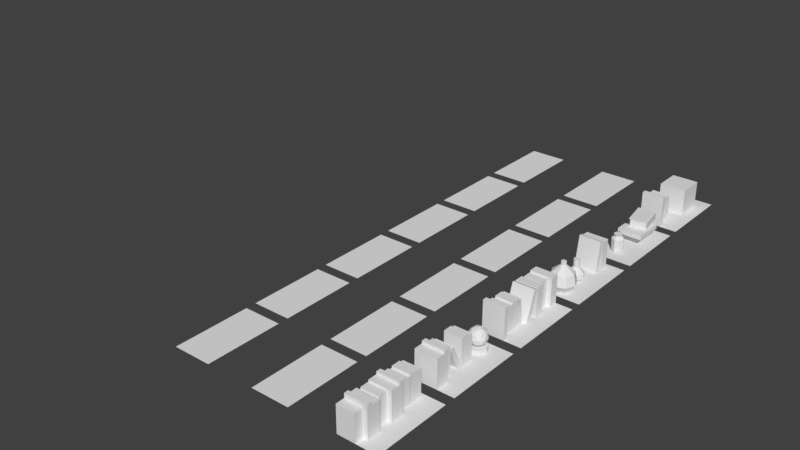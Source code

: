 # Source: BookShelfContent.blend  (saved by Blender 2.79.0; exported with 4.5.12 LTS)
import bpy
from mathutils import Matrix  # noqa: F401  (used for matrix-valued properties, if any)

bpy.ops.wm.read_factory_settings(use_empty=True)
scene = bpy.context.scene
scene.name = 'Scene'

# ---- collections
col_collection_1 = bpy.data.collections.new('Collection 1'); scene.collection.children.link(col_collection_1)

# ---- world
world_world = bpy.data.worlds.new('World'); scene.world = world_world
world_world.color = (0.05088, 0.05088, 0.05088)
world_world.use_sun_shadow = False
world_world.sun_shadow_jitter_overblur = 0.0
world_world.cycles.sampling_method = 'MANUAL'

# ---- meshes
me_box03_0_3x0_3x0_3_a = bpy.data.meshes.new('Box03_0.3x0.3x0.3_A')
me_box03_0_3x0_3x0_3_a.from_pydata([], [], [])
me_box03_0_3x0_3x0_3_a.update()
me_book01_0_1x0_2x0_3_a = bpy.data.meshes.new('Book01_0.1x0.2x0.3_A')
me_book01_0_1x0_2x0_3_a.from_pydata([], [], [])
me_book01_0_1x0_2x0_3_a.update()
me_book02_0_05x0_25x0_35_a = bpy.data.meshes.new('Book02_0.05x0.25x0.35_A')
me_book02_0_05x0_25x0_35_a.from_pydata([], [], [])
me_book02_0_05x0_25x0_35_a.update()
me_book04_0_05x0_2x0_28_a = bpy.data.meshes.new('Book04_0.05x0.2x0.28_A')
me_book04_0_05x0_2x0_28_a.from_pydata([], [], [])
me_book04_0_05x0_2x0_28_a.update()
me_book03_0_1x0_25x0_32_a = bpy.data.meshes.new('Book03_0.1x0.25x0.32_A')
me_book03_0_1x0_25x0_32_a.from_pydata([], [], [])
me_book03_0_1x0_25x0_32_a.update()
me_vase03_0_14x0_14x0_2_a = bpy.data.meshes.new('Vase03_0.14x0.14x0.2_A')
me_vase03_0_14x0_14x0_2_a.from_pydata([], [], [])
me_vase03_0_14x0_14x0_2_a.update()
me_vase01_0_3x0_3x0_32_a = bpy.data.meshes.new('Vase01_0.3x0.3x0.32_A')
me_vase01_0_3x0_3x0_32_a.from_pydata([], [], [])
me_vase01_0_3x0_3x0_32_a.update()
me_vase02_0_18x0_18x0_24_a = bpy.data.meshes.new('Vase02_0.18x0.18x0.24_A')
me_vase02_0_18x0_18x0_24_a.from_pydata([], [], [])
me_vase02_0_18x0_18x0_24_a.update()
me_crystalball_0_2x0_2x0_5_a = bpy.data.meshes.new('CrystalBall_0.2x0.2x0.5_A')
me_crystalball_0_2x0_2x0_5_a.from_pydata([], [], [])
me_crystalball_0_2x0_2x0_5_a.update()
me_plane = bpy.data.meshes.new('Plane')
me_plane.from_pydata([(0.0, 0.0, 0.0), (0.44, 0.0, 0.0), (0.0, 0.88, 0.0), (0.44, 0.88, 0.0), (0.0, 1.0, 0.0), (0.44, 1.0, 0.0), (0.0, 1.88, 0.0), (0.44, 1.88, 0.0), (0.0, 2.0, 0.0), (0.44, 2.0, 0.0), (0.0, 2.88, 0.0), (0.44, 2.88, 0.0), (0.0, 3.0, 0.0), (0.44, 3.0, 0.0), (0.0, 3.88, 0.0), (0.44, 3.88, 0.0), (0.0, 4.0, 0.0), (0.44, 4.0, 0.0), (0.0, 4.88, 0.0), (0.44, 4.88, 0.0), (0.0, 5.0, 0.0), (0.44, 5.0, 0.0), (0.0, 5.88, 0.0), (0.44, 5.88, 0.0), (1.0, 0.0, 0.0), (1.44, 0.0, 0.0), (1.0, 0.88, 0.0), (1.44, 0.88, 0.0), (1.0, 1.0, 0.0), (1.44, 1.0, 0.0), (1.0, 1.88, 0.0), (1.44, 1.88, 0.0), (1.0, 2.0, 0.0), (1.44, 2.0, 0.0), (1.0, 2.88, 0.0), (1.44, 2.88, 0.0), (1.0, 3.0, 0.0), (1.44, 3.0, 0.0), (1.0, 3.88, 0.0), (1.44, 3.88, 0.0), (1.0, 4.0, 0.0), (1.44, 4.0, 0.0), (1.0, 4.88, 0.0), (1.44, 4.88, 0.0), (1.0, 5.0, 0.0), (1.44, 5.0, 0.0), (1.0, 5.88, 0.0), (1.44, 5.88, 0.0), (2.0, 0.0, 0.0), (2.44, 0.0, 0.0), (2.0, 0.88, 0.0), (2.44, 0.88, 0.0), (2.0, 1.0, 0.0), (2.44, 1.0, 0.0), (2.0, 1.88, 0.0), (2.44, 1.88, 0.0), (2.0, 2.0, 0.0), (2.44, 2.0, 0.0), (2.0, 2.88, 0.0), (2.44, 2.88, 0.0), (2.0, 3.0, 0.0), (2.44, 3.0, 0.0), (2.0, 3.88, 0.0), (2.44, 3.88, 0.0), (2.0, 4.0, 0.0), (2.44, 4.0, 0.0), (2.0, 4.88, 0.0), (2.44, 4.88, 0.0), (2.0, 5.0, 0.0), (2.44, 5.0, 0.0), (2.0, 5.88, 0.0), (2.44, 5.88, 0.0)], [], [(0, 1, 3, 2), (4, 5, 7, 6), (8, 9, 11, 10), (12, 13, 15, 14), (16, 17, 19, 18), (20, 21, 23, 22), (24, 25, 27, 26), (28, 29, 31, 30), (32, 33, 35, 34), (36, 37, 39, 38), (40, 41, 43, 42), (44, 45, 47, 46), (48, 49, 51, 50), (52, 53, 55, 54), (56, 57, 59, 58), (60, 61, 63, 62), (64, 65, 67, 66), (68, 69, 71, 70)])
me_plane.use_remesh_preserve_volume = False
me_plane.use_remesh_preserve_attributes = False
me_plane.use_mirror_vertex_groups = False
me_plane.update()
me_bookshelfcontent01_0_88x0_44x0_4_a = bpy.data.meshes.new('BookShelfContent01_0.88x0.44x0.4_A')
me_bookshelfcontent01_0_88x0_44x0_4_a.from_pydata([(4.371e-09, 0.1, 0.0), (4.371e-09, 0.1, 0.3), (0.2, 0.1, 0.0), (0.2, 0.1, 0.3), (0.0, 0.0, 0.0), (0.0, 0.0, 0.3), (0.2, -8.742e-09, 0.0), (0.2, -8.742e-09, 0.3), (1.739e-08, 0.3978, 0.0), (1.739e-08, 0.3978, 0.3), (0.2, 0.3978, 0.0), (0.2, 0.3978, 0.3), (1.302e-08, 0.2978, 0.0), (1.302e-08, 0.2978, 0.3), (0.2, 0.2978, 0.0), (0.2, 0.2978, 0.3), (2.832e-08, 0.6478, 0.0), (2.832e-08, 0.6478, 0.3), (0.2, 0.6478, 0.0), (0.2, 0.6478, 0.3), (2.395e-08, 0.5478, 0.0), (2.395e-08, 0.5478, 0.3), (0.2, 0.5478, 0.0), (0.2, 0.5478, 0.3), (3.478e-08, 0.7957, 0.0), (3.478e-08, 0.7957, 0.3), (0.2, 0.7957, 0.0), (0.2, 0.7957, 0.3), (3.041e-08, 0.6957, 0.0), (3.041e-08, 0.6957, 0.3), (0.2, 0.6957, 0.0), (0.2, 0.6957, 0.3), (6.557e-09, 0.15, 0.0), (6.557e-09, 0.15, 0.35), (0.25, 0.15, 0.0), (0.25, 0.15, 0.35), (4.371e-09, 0.1, 0.0), (4.371e-09, 0.1, 0.35), (0.25, 0.1, 0.0), (0.25, 0.1, 0.35), (2.395e-08, 0.5478, 0.0), (2.395e-08, 0.5478, 0.35), (0.25, 0.5478, 0.0), (0.25, 0.5478, 0.35), (2.176e-08, 0.4978, 0.0), (2.176e-08, 0.4978, 0.35), (0.25, 0.4978, 0.0), (0.25, 0.4978, 0.35), (1.093e-08, 0.25, 0.0), (1.093e-08, 0.25, 0.32), (0.25, 0.25, 0.0), (0.25, 0.25, 0.32), (6.557e-09, 0.15, 0.0), (6.557e-09, 0.15, 0.32), (0.25, 0.15, 0.0), (0.25, 0.15, 0.32), (2.176e-08, 0.4978, 0.0), (2.176e-08, 0.4978, 0.32), (0.25, 0.4978, 0.0), (0.25, 0.4978, 0.32), (1.739e-08, 0.3978, 0.0), (1.739e-08, 0.3978, 0.32), (0.25, 0.3978, 0.0), (0.25, 0.3978, 0.32), (1.311e-08, 0.3, 0.0), (1.311e-08, 0.3, 0.28), (0.2, 0.3, 0.0), (0.2, 0.3, 0.28), (1.093e-08, 0.25, 0.0), (1.093e-08, 0.25, 0.28), (0.2, 0.25, 0.0), (0.2, 0.25, 0.28), (3.05e-08, 0.6978, 0.0), (3.05e-08, 0.6978, 0.28), (0.2, 0.6978, 0.0), (0.2, 0.6978, 0.28), (2.832e-08, 0.6478, 0.0), (2.832e-08, 0.6478, 0.28), (0.2, 0.6478, 0.0), (0.2, 0.6478, 0.28), (3.696e-08, 0.8457, 0.0), (3.696e-08, 0.8457, 0.28), (0.2, 0.8457, 0.0), (0.2, 0.8457, 0.28), (3.478e-08, 0.7957, 0.0), (3.478e-08, 0.7957, 0.28), (0.2, 0.7957, 0.0), (0.2, 0.7957, 0.28)], [], [(0, 1, 3, 2), (2, 3, 7, 6), (6, 7, 5, 4), (4, 5, 1, 0), (2, 6, 4, 0), (7, 3, 1, 5), (8, 9, 11, 10), (10, 11, 15, 14), (14, 15, 13, 12), (12, 13, 9, 8), (10, 14, 12, 8), (15, 11, 9, 13), (16, 17, 19, 18), (18, 19, 23, 22), (22, 23, 21, 20), (20, 21, 17, 16), (18, 22, 20, 16), (23, 19, 17, 21), (24, 25, 27, 26), (26, 27, 31, 30), (30, 31, 29, 28), (28, 29, 25, 24), (26, 30, 28, 24), (31, 27, 25, 29), (32, 33, 35, 34), (34, 35, 39, 38), (38, 39, 37, 36), (36, 37, 33, 32), (34, 38, 36, 32), (39, 35, 33, 37), (40, 41, 43, 42), (42, 43, 47, 46), (46, 47, 45, 44), (44, 45, 41, 40), (42, 46, 44, 40), (47, 43, 41, 45), (48, 49, 51, 50), (50, 51, 55, 54), (54, 55, 53, 52), (52, 53, 49, 48), (50, 54, 52, 48), (55, 51, 49, 53), (56, 57, 59, 58), (58, 59, 63, 62), (62, 63, 61, 60), (60, 61, 57, 56), (58, 62, 60, 56), (63, 59, 57, 61), (64, 65, 67, 66), (66, 67, 71, 70), (70, 71, 69, 68), (68, 69, 65, 64), (66, 70, 68, 64), (71, 67, 65, 69), (72, 73, 75, 74), (74, 75, 79, 78), (78, 79, 77, 76), (76, 77, 73, 72), (74, 78, 76, 72), (79, 75, 73, 77), (80, 81, 83, 82), (82, 83, 87, 86), (86, 87, 85, 84), (84, 85, 81, 80), (82, 86, 84, 80), (87, 83, 81, 85)])
me_bookshelfcontent01_0_88x0_44x0_4_a.use_remesh_preserve_volume = False
me_bookshelfcontent01_0_88x0_44x0_4_a.use_remesh_preserve_attributes = False
me_bookshelfcontent01_0_88x0_44x0_4_a.use_mirror_vertex_groups = False
me_bookshelfcontent01_0_88x0_44x0_4_a.update()
me_bookshelfcontent02_0_88x0_44x0_4_a = bpy.data.meshes.new('BookShelfContent02_0.88x0.44x0.4_A')
me_bookshelfcontent02_0_88x0_44x0_4_a.from_pydata([(-0.1, 0.0, 0.0), (-0.1, 0.0, 0.32), (-0.1, 0.25, 0.0), (-0.1, 0.25, 0.32), (0.0, 0.0, 0.0), (0.0, 0.0, 0.32), (0.0, 0.25, 0.0), (0.0, 0.25, 0.32), (-0.5145, 0.0, 0.0), (-0.5145, 0.0, 0.3), (-0.5145, 0.2, 0.0), (-0.5145, 0.2, 0.3), (-0.4145, 0.0, 0.0), (-0.4145, 0.0, 0.3), (-0.4145, 0.2, 0.0), (-0.4145, 0.2, 0.3), (-0.25, 0.0, 0.0), (-0.25, 0.0, 0.3), (-0.25, 0.2, 0.0), (-0.25, 0.2, 0.3), (-0.15, 0.0, 0.0), (-0.15, 0.0, 0.3), (-0.15, 0.2, 0.0), (-0.15, 0.2, 0.3), (-0.15, 0.0, 0.0), (-0.15, 0.0, 0.35), (-0.15, 0.25, 0.0), (-0.15, 0.25, 0.35), (-0.1, 0.0, 0.0), (-0.1, 0.0, 0.35), (-0.1, 0.25, 0.0), (-0.1, 0.25, 0.35), (-0.5645, 0.0, 0.0), (-0.5645, 0.0, 0.28), (-0.5645, 0.2, 0.0), (-0.5645, 0.2, 0.28), (-0.5145, 0.0, 0.0), (-0.5145, 0.0, 0.28), (-0.5145, 0.2, 0.0), (-0.5145, 0.2, 0.28), (-0.4121, 0.0, 0.02102), (-0.2944, 2.114e-08, 0.2751), (-0.4121, 0.2, 0.02102), (-0.2944, 0.2, 0.2751), (-0.3667, 0.0, 0.0), (-0.249, 2.114e-08, 0.2541), (-0.3667, 0.2, -1.37e-08), (-0.249, 0.2, 0.2541), (-0.83, 0.15, 3.725e-09), (-0.83, 0.15, 0.05), (-0.8007, 0.2207, 3.725e-09), (-0.8007, 0.2207, 0.05), (-0.73, 0.25, 3.725e-09), (-0.73, 0.25, 0.05), (-0.6593, 0.2207, 3.725e-09), (-0.6593, 0.2207, 0.05), (-0.63, 0.15, 3.725e-09), (-0.63, 0.15, 0.05), (-0.6593, 0.07929, 3.725e-09), (-0.6593, 0.07929, 0.05), (-0.73, 0.05, 3.725e-09), (-0.73, 0.05, 0.05), (-0.8007, 0.07929, 3.725e-09), (-0.8007, 0.07929, 0.05), (-0.73, 0.15, 0.05), (-0.6774, 0.2224, 0.1053), (-0.6449, 0.1224, 0.1053), (-0.73, 0.06056, 0.1053), (-0.8151, 0.1224, 0.1053), (-0.7826, 0.2224, 0.1053), (-0.6449, 0.1776, 0.1947), (-0.6774, 0.07764, 0.1947), (-0.7826, 0.07764, 0.1947), (-0.8151, 0.1776, 0.1947), (-0.73, 0.2394, 0.1947), (-0.73, 0.15, 0.25), (-0.68, 0.1338, 0.06493), (-0.6991, 0.1925, 0.06493), (-0.6491, 0.1763, 0.09743), (-0.73, 0.2351, 0.09743), (-0.7609, 0.1925, 0.06493), (-0.73, 0.09743, 0.06493), (-0.68, 0.08118, 0.09743), (-0.78, 0.1338, 0.06493), (-0.78, 0.08118, 0.09743), (-0.8109, 0.1763, 0.09743), (-0.6991, 0.2451, 0.15), (-0.7609, 0.2451, 0.15), (-0.63, 0.15, 0.15), (-0.6491, 0.2088, 0.15), (-0.6991, 0.05489, 0.15), (-0.6491, 0.09122, 0.15), (-0.8109, 0.09122, 0.15), (-0.7609, 0.05489, 0.15), (-0.8109, 0.2088, 0.15), (-0.83, 0.15, 0.15), (-0.68, 0.2188, 0.2026), (-0.6491, 0.1237, 0.2026), (-0.73, 0.06494, 0.2026), (-0.8109, 0.1237, 0.2026), (-0.78, 0.2188, 0.2026), (-0.68, 0.1662, 0.2351), (-0.73, 0.2026, 0.2351), (-0.6991, 0.1075, 0.2351), (-0.7609, 0.1075, 0.2351), (-0.78, 0.1662, 0.2351)], [], [(0, 1, 3, 2), (2, 3, 7, 6), (6, 7, 5, 4), (4, 5, 1, 0), (2, 6, 4, 0), (7, 3, 1, 5), (8, 9, 11, 10), (10, 11, 15, 14), (14, 15, 13, 12), (12, 13, 9, 8), (10, 14, 12, 8), (15, 11, 9, 13), (16, 17, 19, 18), (18, 19, 23, 22), (22, 23, 21, 20), (20, 21, 17, 16), (18, 22, 20, 16), (23, 19, 17, 21), (24, 25, 27, 26), (26, 27, 31, 30), (30, 31, 29, 28), (28, 29, 25, 24), (26, 30, 28, 24), (31, 27, 25, 29), (32, 33, 35, 34), (34, 35, 39, 38), (38, 39, 37, 36), (36, 37, 33, 32), (34, 38, 36, 32), (39, 35, 33, 37), (40, 41, 43, 42), (42, 43, 47, 46), (46, 47, 45, 44), (44, 45, 41, 40), (42, 46, 44, 40), (47, 43, 41, 45), (48, 49, 51, 50), (50, 51, 53, 52), (52, 53, 55, 54), (54, 55, 57, 56), (56, 57, 59, 58), (58, 59, 61, 60), (51, 49, 63, 61, 59, 57, 55, 53), (60, 61, 63, 62), (62, 63, 49, 48), (48, 50, 52, 54, 56, 58, 60, 62), (64, 77, 76), (65, 77, 79), (64, 76, 81), (64, 81, 83), (64, 83, 80), (65, 79, 86), (66, 78, 88), (67, 82, 90), (68, 84, 92), (69, 85, 94), (65, 86, 89), (66, 88, 91), (67, 90, 93), (68, 92, 95), (69, 94, 87), (70, 96, 101), (71, 97, 103), (72, 98, 104), (73, 99, 105), (74, 100, 102), (102, 105, 75), (102, 100, 105), (100, 73, 105), (105, 104, 75), (105, 99, 104), (99, 72, 104), (104, 103, 75), (104, 98, 103), (98, 71, 103), (103, 101, 75), (103, 97, 101), (97, 70, 101), (101, 102, 75), (101, 96, 102), (96, 74, 102), (87, 100, 74), (87, 94, 100), (94, 73, 100), (95, 99, 73), (95, 92, 99), (92, 72, 99), (93, 98, 72), (93, 90, 98), (90, 71, 98), (91, 97, 71), (91, 88, 97), (88, 70, 97), (89, 96, 70), (89, 86, 96), (86, 74, 96), (94, 95, 73), (94, 85, 95), (85, 68, 95), (92, 93, 72), (92, 84, 93), (84, 67, 93), (90, 91, 71), (90, 82, 91), (82, 66, 91), (88, 89, 70), (88, 78, 89), (78, 65, 89), (86, 87, 74), (86, 79, 87), (79, 69, 87), (80, 85, 69), (80, 83, 85), (83, 68, 85), (83, 84, 68), (83, 81, 84), (81, 67, 84), (81, 82, 67), (81, 76, 82), (76, 66, 82), (79, 80, 69), (79, 77, 80), (77, 64, 80), (76, 78, 66), (76, 77, 78), (77, 65, 78)])
me_bookshelfcontent02_0_88x0_44x0_4_a.use_remesh_preserve_volume = False
me_bookshelfcontent02_0_88x0_44x0_4_a.use_remesh_preserve_attributes = False
me_bookshelfcontent02_0_88x0_44x0_4_a.use_mirror_vertex_groups = False
me_bookshelfcontent02_0_88x0_44x0_4_a.update()
me_bookshelfcontent03_0_88x0_44x0_4_a = bpy.data.meshes.new('BookShelfContent03_0.88x0.44x0.4_A')
me_bookshelfcontent03_0_88x0_44x0_4_a.from_pydata([(-0.1, 0.0, 0.0), (-0.1, 0.0, 0.32), (-0.1, 0.25, 0.0), (-0.1, 0.25, 0.32), (0.0, 0.0, 0.0), (0.0, 0.0, 0.32), (0.0, 0.25, 0.0), (0.0, 0.25, 0.32), (0.4822, 1.176e-07, 0.0), (0.4822, 1.176e-07, 0.3), (0.4822, 0.2, 0.0), (0.4822, 0.2, 0.3), (0.5822, 1.192e-07, 0.0), (0.5822, 1.192e-07, 0.3), (0.5822, 0.2, 0.0), (0.5822, 0.2, 0.3), (0.63, 1.176e-07, 0.0), (0.63, 1.176e-07, 0.3), (0.63, 0.2, 0.0), (0.63, 0.2, 0.3), (0.73, 1.192e-07, 0.0), (0.73, 1.192e-07, 0.3), (0.73, 0.2, 0.0), (0.73, 0.2, 0.3), (-1.192e-07, -1.589e-09, 0.0), (-1.192e-07, -1.589e-09, 0.3), (-1.043e-07, 0.2, 0.0), (-1.043e-07, 0.2, 0.3), (0.1, 0.0, 0.0), (0.1, 0.0, 0.3), (0.1, 0.2, 0.0), (0.1, 0.2, 0.3), (0.73, 1.184e-07, 0.0), (0.73, 1.184e-07, 0.35), (0.73, 0.25, 0.0), (0.73, 0.25, 0.35), (0.78, 1.192e-07, 0.0), (0.78, 1.192e-07, 0.35), (0.78, 0.25, 0.0), (0.78, 0.25, 0.35), (0.3644, -7.515e-10, -0.01626), (0.2505, -2.217e-08, 0.3147), (0.3644, 0.25, -0.01626), (0.2505, 0.25, 0.3147), (0.4116, 0.0, 0.0), (0.2978, -2.142e-08, 0.331), (0.4116, 0.25, 1.325e-08), (0.2978, 0.25, 0.331), (0.1478, -1.589e-09, 0.0), (0.1478, -1.589e-09, 0.32), (0.1478, 0.25, 0.0), (0.1478, 0.25, 0.32), (0.2478, 0.0, 0.0), (0.2478, 0.0, 0.32), (0.2478, 0.25, 0.0), (0.2478, 0.25, 0.32), (0.4088, 1.184e-07, 0.005973), (0.4423, 1.244e-07, 0.284), (0.4088, 0.2, 0.005973), (0.4423, 0.2, 0.284), (0.4585, 1.192e-07, 0.0), (0.4919, 1.252e-07, 0.278), (0.4585, 0.2, -3.892e-09), (0.4919, 0.2, 0.278), (0.58, 1.184e-07, 0.0), (0.58, 1.184e-07, 0.28), (0.58, 0.2, 0.0), (0.58, 0.2, 0.28), (0.63, 1.192e-07, 0.0), (0.63, 1.192e-07, 0.28), (0.63, 0.2, 0.0), (0.63, 0.2, 0.28), (0.09783, -7.947e-10, 0.0), (0.09783, -7.947e-10, 0.28), (0.09783, 0.2, 0.0), (0.09783, 0.2, 0.28), (0.1478, 0.0, 0.0), (0.1478, 0.0, 0.28), (0.1478, 0.2, 0.0), (0.1478, 0.2, 0.28)], [], [(0, 1, 3, 2), (2, 3, 7, 6), (6, 7, 5, 4), (4, 5, 1, 0), (2, 6, 4, 0), (7, 3, 1, 5), (8, 9, 11, 10), (10, 11, 15, 14), (14, 15, 13, 12), (12, 13, 9, 8), (10, 14, 12, 8), (15, 11, 9, 13), (16, 17, 19, 18), (18, 19, 23, 22), (22, 23, 21, 20), (20, 21, 17, 16), (18, 22, 20, 16), (23, 19, 17, 21), (24, 25, 27, 26), (26, 27, 31, 30), (30, 31, 29, 28), (28, 29, 25, 24), (26, 30, 28, 24), (31, 27, 25, 29), (32, 33, 35, 34), (34, 35, 39, 38), (38, 39, 37, 36), (36, 37, 33, 32), (34, 38, 36, 32), (39, 35, 33, 37), (40, 41, 43, 42), (42, 43, 47, 46), (46, 47, 45, 44), (44, 45, 41, 40), (42, 46, 44, 40), (47, 43, 41, 45), (48, 49, 51, 50), (50, 51, 55, 54), (54, 55, 53, 52), (52, 53, 49, 48), (50, 54, 52, 48), (55, 51, 49, 53), (56, 57, 59, 58), (58, 59, 63, 62), (62, 63, 61, 60), (60, 61, 57, 56), (58, 62, 60, 56), (63, 59, 57, 61), (64, 65, 67, 66), (66, 67, 71, 70), (70, 71, 69, 68), (68, 69, 65, 64), (66, 70, 68, 64), (71, 67, 65, 69), (72, 73, 75, 74), (74, 75, 79, 78), (78, 79, 77, 76), (76, 77, 73, 72), (74, 78, 76, 72), (79, 75, 73, 77)])
me_bookshelfcontent03_0_88x0_44x0_4_a.use_remesh_preserve_volume = False
me_bookshelfcontent03_0_88x0_44x0_4_a.use_remesh_preserve_attributes = False
me_bookshelfcontent03_0_88x0_44x0_4_a.use_mirror_vertex_groups = False
me_bookshelfcontent03_0_88x0_44x0_4_a.update()
me_bookshelfcontent04_0_88x0_44x0_4_a = bpy.data.meshes.new('BookShelfContent04_0.88x0.44x0.4_A')
me_bookshelfcontent04_0_88x0_44x0_4_a.from_pydata([(-0.1, 0.0, 0.0), (-0.1, 0.0, 0.32), (-0.1, 0.25, 0.0), (-0.1, 0.25, 0.32), (0.0, 0.0, 0.0), (0.0, 0.0, 0.32), (0.0, 0.25, 0.0), (0.0, 0.25, 0.32), (0.05494, 1.184e-07, -0.007848), (-4.47e-08, 1.079e-07, 0.3378), (0.05494, 0.25, -0.007848), (-2.98e-08, 0.25, 0.3378), (0.1043, 1.192e-07, 0.0), (0.04938, 1.087e-07, 0.3457), (0.1043, 0.25, 6.797e-09), (0.04938, 0.25, 0.3457), (0.49, 0.15, 0.0), (0.55, 0.15, 0.32), (0.5164, 0.2136, 0.0), (0.5588, 0.1712, 0.32), (0.58, 0.24, 0.0), (0.58, 0.18, 0.32), (0.6436, 0.2136, 0.0), (0.6012, 0.1712, 0.32), (0.67, 0.15, 0.0), (0.61, 0.15, 0.32), (0.6436, 0.08636, 0.0), (0.6012, 0.1288, 0.32), (0.58, 0.06, 0.0), (0.58, 0.12, 0.32), (0.5164, 0.08636, 0.0), (0.5588, 0.1288, 0.32), (0.43, 0.15, 0.0875), (0.454, 0.15, 0.2), (0.55, 0.15, 0.28), (0.5588, 0.1712, 0.28), (0.4909, 0.2391, 0.2), (0.4739, 0.2561, 0.0875), (0.58, 0.18, 0.28), (0.58, 0.276, 0.2), (0.58, 0.3, 0.0875), (0.6012, 0.1712, 0.28), (0.6691, 0.2391, 0.2), (0.6861, 0.2561, 0.0875), (0.61, 0.15, 0.28), (0.706, 0.15, 0.2), (0.73, 0.15, 0.0875), (0.6012, 0.1288, 0.28), (0.6691, 0.0609, 0.2), (0.6861, 0.04393, 0.0875), (0.58, 0.12, 0.28), (0.58, 0.024, 0.2), (0.58, 3.278e-07, 0.0875), (0.5588, 0.1288, 0.28), (0.4909, 0.0609, 0.2), (0.4739, 0.04393, 0.0875), (0.27, 0.15, 0.0), (0.2876, 0.1924, 0.0), (0.33, 0.21, 0.0), (0.3724, 0.1924, 0.0), (0.39, 0.15, 0.0), (0.3724, 0.1076, 0.0), (0.33, 0.09, 0.0), (0.2876, 0.1076, 0.0), (0.24, 0.15, 0.04), (0.2664, 0.2136, 0.04), (0.33, 0.24, 0.04), (0.3936, 0.2136, 0.04), (0.42, 0.15, 0.04), (0.3936, 0.08636, 0.04), (0.33, 0.06, 0.04), (0.2664, 0.08636, 0.04), (0.24, 0.15, 0.09), (0.2664, 0.2136, 0.09), (0.33, 0.24, 0.09), (0.3936, 0.2136, 0.09), (0.42, 0.15, 0.09), (0.3936, 0.08636, 0.09), (0.33, 0.06, 0.09), (0.2664, 0.08636, 0.09), (0.276, 0.15, 0.13), (0.2918, 0.1882, 0.13), (0.33, 0.204, 0.13), (0.3682, 0.1882, 0.13), (0.384, 0.15, 0.13), (0.3682, 0.1118, 0.13), (0.33, 0.096, 0.13), (0.2918, 0.1118, 0.13), (0.2976, 0.15, 0.1531), (0.3071, 0.1729, 0.1531), (0.33, 0.1824, 0.1531), (0.3529, 0.1729, 0.1531), (0.3624, 0.15, 0.1531), (0.3529, 0.1271, 0.1531), (0.33, 0.1176, 0.1531), (0.3071, 0.1271, 0.1531), (0.2976, 0.15, 0.24), (0.3071, 0.1729, 0.24), (0.33, 0.1824, 0.24), (0.3529, 0.1729, 0.24), (0.3624, 0.15, 0.24), (0.3529, 0.1271, 0.24), (0.33, 0.1176, 0.24), (0.3071, 0.1271, 0.24)], [], [(0, 1, 3, 2), (2, 3, 7, 6), (6, 7, 5, 4), (4, 5, 1, 0), (2, 6, 4, 0), (7, 3, 1, 5), (8, 9, 11, 10), (10, 11, 15, 14), (14, 15, 13, 12), (12, 13, 9, 8), (10, 14, 12, 8), (15, 11, 9, 13), (34, 17, 19, 35), (35, 19, 21, 38), (38, 21, 23, 41), (41, 23, 25, 44), (44, 25, 27, 47), (47, 27, 29, 50), (19, 17, 31, 29, 27, 25, 23, 21), (50, 29, 31, 53), (53, 31, 17, 34), (16, 18, 20, 22, 24, 26, 28, 30), (30, 55, 32, 16), (55, 54, 33, 32), (54, 53, 34, 33), (28, 52, 55, 30), (52, 51, 54, 55), (51, 50, 53, 54), (26, 49, 52, 28), (49, 48, 51, 52), (48, 47, 50, 51), (24, 46, 49, 26), (46, 45, 48, 49), (45, 44, 47, 48), (22, 43, 46, 24), (43, 42, 45, 46), (42, 41, 44, 45), (20, 40, 43, 22), (40, 39, 42, 43), (39, 38, 41, 42), (18, 37, 40, 20), (37, 36, 39, 40), (36, 35, 38, 39), (16, 32, 37, 18), (32, 33, 36, 37), (33, 34, 35, 36), (56, 57, 58, 59, 60, 61, 62, 63), (69, 68, 76, 77), (57, 65, 66, 58), (62, 70, 71, 63), (60, 68, 69, 61), (58, 66, 67, 59), (56, 64, 65, 57), (63, 71, 64, 56), (61, 69, 70, 62), (59, 67, 68, 60), (79, 78, 86, 87), (67, 66, 74, 75), (65, 64, 72, 73), (64, 71, 79, 72), (70, 69, 77, 78), (68, 67, 75, 76), (66, 65, 73, 74), (71, 70, 78, 79), (86, 85, 93, 94), (77, 76, 84, 85), (75, 74, 82, 83), (73, 72, 80, 81), (72, 79, 87, 80), (78, 77, 85, 86), (76, 75, 83, 84), (74, 73, 81, 82), (89, 88, 96, 97), (84, 83, 91, 92), (82, 81, 89, 90), (87, 86, 94, 95), (85, 84, 92, 93), (83, 82, 90, 91), (81, 80, 88, 89), (80, 87, 95, 88), (96, 103, 102, 101, 100, 99, 98, 97), (88, 95, 103, 96), (94, 93, 101, 102), (92, 91, 99, 100), (90, 89, 97, 98), (95, 94, 102, 103), (93, 92, 100, 101), (91, 90, 98, 99)])
me_bookshelfcontent04_0_88x0_44x0_4_a.use_remesh_preserve_volume = False
me_bookshelfcontent04_0_88x0_44x0_4_a.use_remesh_preserve_attributes = False
me_bookshelfcontent04_0_88x0_44x0_4_a.use_mirror_vertex_groups = False
me_bookshelfcontent04_0_88x0_44x0_4_a.update()
me_bookshelfcontent05_0_88x0_44x0_4_a = bpy.data.meshes.new('BookShelfContent05_0.88x0.44x0.4_A')
me_bookshelfcontent05_0_88x0_44x0_4_a.from_pydata([(0.1605, 0.2601, 0.0), (0.1945, 0.2461, 0.0), (0.2085, 0.2121, 0.0), (0.1945, 0.1782, 0.0), (0.1605, 0.1641, 0.0), (0.1266, 0.1782, 0.0), (0.1125, 0.2121, 0.0), (0.1266, 0.2461, 0.0), (0.1605, 0.2821, 0.15), (0.21, 0.2616, 0.15), (0.2305, 0.2121, 0.15), (0.21, 0.1626, 0.15), (0.1605, 0.1421, 0.15), (0.111, 0.1626, 0.15), (0.09053, 0.2121, 0.15), (0.111, 0.2616, 0.15), (0.1605, 0.2517, 0.175), (0.1885, 0.2401, 0.175), (0.2001, 0.2121, 0.175), (0.1885, 0.1841, 0.175), (0.1605, 0.1725, 0.175), (0.1325, 0.1841, 0.175), (0.1209, 0.2121, 0.175), (0.1325, 0.2401, 0.175), (0.1605, 0.2517, 0.185), (0.1885, 0.2401, 0.185), (0.2001, 0.2121, 0.185), (0.1885, 0.1841, 0.185), (0.1605, 0.1725, 0.185), (0.1325, 0.1841, 0.185), (0.1209, 0.2121, 0.185), (0.1325, 0.2401, 0.185), (0.1605, 0.2596, 0.2), (0.1941, 0.2457, 0.2), (0.208, 0.2121, 0.2), (0.1941, 0.1785, 0.2), (0.1605, 0.1646, 0.2), (0.1269, 0.1785, 0.2), (0.113, 0.2121, 0.2), (0.1269, 0.2457, 0.2), (0.221, 0.2121, 0.01), (0.2033, 0.2549, 0.01), (0.1178, 0.2549, 0.01), (0.1001, 0.2121, 0.01), (0.1178, 0.1694, 0.01), (0.1605, 0.1517, 0.01), (0.2033, 0.1694, 0.01), (0.1605, 0.2726, 0.01), (0.05973, 0.8137, 0.25), (0.1217, 0.52, 0.24), (0.2468, 0.8467, 0.24), (0.2989, 0.5513, 0.24), (0.05973, 0.8137, 0.15), (0.1217, 0.52, 0.16), (0.2468, 0.8467, 0.16), (0.2989, 0.5513, 0.16), (0.1118, 0.5183, 0.25), (0.1118, 0.5183, 0.15), (0.1118, 0.5183, 0.16), (0.1118, 0.5183, 0.24), (0.1199, 0.5299, 0.24), (0.2972, 0.5611, 0.24), (0.2972, 0.5611, 0.16), (0.1199, 0.5299, 0.16), (0.1101, 0.5282, 0.16), (0.1101, 0.5282, 0.24), (0.06957, 0.8155, 0.24), (0.06957, 0.8155, 0.16), (0.05973, 0.8137, 0.24), (0.05973, 0.8137, 0.16), (0.07131, 0.8056, 0.24), (0.07131, 0.8056, 0.16), (0.2486, 0.8369, 0.24), (0.2486, 0.8369, 0.16), (0.06146, 0.8039, 0.24), (0.06146, 0.8039, 0.16), (0.3088, 0.553, 0.24), (0.2989, 0.5513, 0.25), (0.3018, 0.5518, 0.2429), (0.2989, 0.5513, 0.15), (0.3088, 0.553, 0.16), (0.3018, 0.5518, 0.1571), (0.2468, 0.8467, 0.25), (0.2567, 0.8485, 0.24), (0.2497, 0.8473, 0.2429), (0.2567, 0.8485, 0.16), (0.2468, 0.8467, 0.15), (0.2497, 0.8473, 0.1571), (0.07755, 0.7513, 0.15), (0.07755, 0.4013, 0.15), (0.3276, 0.7513, 0.15), (0.3276, 0.4013, 0.15), (0.07755, 0.7513, 0.1), (0.07755, 0.4013, 0.1), (0.3276, 0.7513, 0.1), (0.3276, 0.4013, 0.1), (-1.49e-08, 0.8232, 0.1), (-2.98e-08, 0.5032, 0.1), (0.25, 0.8232, 0.1), (0.25, 0.5032, 0.1), (0.0, 0.8232, 0.0), (-1.49e-08, 0.5032, -2.723e-15), (0.25, 0.8232, 4.868e-08), (0.25, 0.5032, 4.868e-08)], [], [(0, 1, 2, 3, 4, 5, 6, 7), (13, 12, 20, 21), (41, 9, 10, 40), (43, 14, 15, 42), (45, 12, 13, 44), (40, 10, 11, 46), (47, 8, 9, 41), (42, 15, 8, 47), (44, 13, 14, 43), (46, 11, 12, 45), (23, 22, 30, 31), (11, 10, 18, 19), (9, 8, 16, 17), (8, 15, 23, 16), (14, 13, 21, 22), (12, 11, 19, 20), (10, 9, 17, 18), (15, 14, 22, 23), (30, 29, 37, 38), (21, 20, 28, 29), (19, 18, 26, 27), (17, 16, 24, 25), (16, 23, 31, 24), (22, 21, 29, 30), (20, 19, 27, 28), (18, 17, 25, 26), (32, 39, 38, 37, 36, 35, 34, 33), (28, 27, 35, 36), (26, 25, 33, 34), (31, 30, 38, 39), (29, 28, 36, 37), (27, 26, 34, 35), (25, 24, 32, 33), (24, 31, 39, 32), (3, 46, 45, 4), (5, 44, 43, 6), (7, 42, 47, 0), (0, 47, 41, 1), (2, 40, 46, 3), (4, 45, 44, 5), (6, 43, 42, 7), (1, 41, 40, 2), (83, 76, 80, 85), (51, 55, 81, 80, 76, 78), (55, 53, 57, 79, 81), (68, 66, 70, 74), (49, 59, 65, 60), (48, 56, 77, 82), (86, 79, 57, 52), (50, 66, 48, 82, 84), (55, 51, 61, 62), (59, 49, 56), (57, 53, 58), (62, 61, 60, 63), (48, 68, 74, 65, 59, 56), (53, 55, 62, 63), (58, 53, 63, 64), (51, 49, 60, 61), (54, 50, 84, 83, 85, 87), (67, 54, 87, 86, 52), (50, 54, 73, 72), (48, 66, 68), (69, 67, 52), (72, 73, 71, 70), (65, 74, 70, 60), (54, 67, 71, 73), (67, 69, 75, 71), (66, 50, 72, 70), (60, 70, 71, 63), (75, 64, 63, 71), (52, 57, 58, 64, 75, 69), (76, 77, 78), (79, 80, 81), (82, 83, 84), (85, 86, 87), (76, 83, 82, 77), (79, 86, 85, 80), (49, 51, 78, 77, 56), (88, 89, 91, 90), (90, 91, 95, 94), (94, 95, 93, 92), (92, 93, 89, 88), (90, 94, 92, 88), (95, 91, 89, 93), (96, 97, 99, 98), (98, 99, 103, 102), (102, 103, 101, 100), (100, 101, 97, 96), (98, 102, 100, 96), (103, 99, 97, 101)])
me_bookshelfcontent05_0_88x0_44x0_4_a.use_remesh_preserve_volume = False
me_bookshelfcontent05_0_88x0_44x0_4_a.use_remesh_preserve_attributes = False
me_bookshelfcontent05_0_88x0_44x0_4_a.use_mirror_vertex_groups = False
me_bookshelfcontent05_0_88x0_44x0_4_a.update()
me_bookshelfcontent06_0_88x0_44x0_4_a = bpy.data.meshes.new('BookShelfContent06_0.88x0.44x0.4_A')
me_bookshelfcontent06_0_88x0_44x0_4_a.from_pydata([(-4.768e-07, 1.425, 0.0), (-4.768e-07, 1.425, 1.0), (-4.768e-07, 2.425, 0.0), (-4.768e-07, 2.425, 1.0), (1.0, 1.425, 0.0), (1.0, 1.425, 1.0), (1.0, 2.425, 0.0), (1.0, 2.425, 1.0), (5.96e-08, 0.5, 0.0), (0.03333, 0.4667, 1.0), (0.6333, 0.4667, 0.0), (0.6333, 0.4667, 1.0), (0.0, 0.1667, 0.0), (0.03333, 0.2, 1.0), (0.6333, 0.2, 0.0), (0.6333, 0.2, 1.0), (5.96e-08, 0.5, 1.0), (0.0, 0.1667, 1.0), (0.0, 0.2, 1.0), (5.96e-08, 0.4667, 1.0), (0.03333, 0.4667, 0.9667), (0.6333, 0.4667, 0.9667), (0.6333, 0.2, 0.9667), (0.03333, 0.2, 0.9667), (0.0, 0.2, 0.9667), (5.96e-08, 0.4667, 0.9667), (0.03333, 0.4667, 0.0), (0.03333, 0.2, 0.0), (5.96e-08, 0.4667, 0.0), (0.0, 0.2, 0.0), (0.03333, 0.4667, 0.03333), (0.03333, 0.2, 0.03333), (0.6333, 0.4667, 0.03333), (0.6333, 0.2, 0.03333), (5.96e-08, 0.4667, 0.03333), (0.0, 0.2, 0.03333), (0.6667, 0.4667, 1.0), (0.6333, 0.5, 1.0), (0.6431, 0.4764, 1.0), (0.6333, 0.1667, 1.0), (0.6667, 0.2, 1.0), (0.6431, 0.1902, 1.0), (0.6333, 0.5, 0.0), (0.6667, 0.4667, 0.0), (0.6431, 0.4764, 0.0), (0.6667, 0.2, 0.0), (0.6333, 0.1667, 0.0), (0.6431, 0.1902, 0.0), (0.0, 0.1667, 0.0), (0.0, 0.1667, 1.167), (0.8333, 0.1667, 0.0), (0.8333, 0.1667, 1.167), (0.0, 0.0, 0.0), (0.0, 0.0, 1.167), (0.8333, -2.384e-07, 0.0), (0.8333, -2.384e-07, 1.167), (0.0, 0.6667, 0.0), (0.0, 0.6667, 0.9333), (0.6667, 0.6667, 0.0), (0.6667, 0.6667, 0.9333), (0.0, 0.5, 0.0), (0.0, 0.5, 0.9333), (0.6667, 0.5, 0.0), (0.6667, 0.5, 0.9333), (0.0, 0.9436, 0.01991), (0.0, 0.8321, 0.9466), (0.6667, 0.9436, 0.01991), (0.6667, 0.8321, 0.9466), (0.0, 0.7782, 0.0), (0.0, 0.6667, 0.9266), (0.6667, 0.7782, -1.297e-08), (0.6667, 0.6667, 0.9266)], [], [(0, 1, 3, 2), (2, 3, 7, 6), (6, 7, 5, 4), (4, 5, 1, 0), (2, 6, 4, 0), (7, 3, 1, 5), (43, 36, 40, 45), (11, 15, 41, 40, 36, 38), (15, 13, 17, 39, 41), (28, 26, 30, 34), (9, 19, 25, 20), (8, 16, 37, 42), (46, 39, 17, 12), (10, 26, 8, 42, 44), (15, 11, 21, 22), (19, 9, 16), (17, 13, 18), (22, 21, 20, 23), (8, 28, 34, 25, 19, 16), (13, 15, 22, 23), (18, 13, 23, 24), (11, 9, 20, 21), (14, 10, 44, 43, 45, 47), (27, 14, 47, 46, 12), (10, 14, 33, 32), (8, 26, 28), (29, 27, 12), (32, 33, 31, 30), (25, 34, 30, 20), (14, 27, 31, 33), (27, 29, 35, 31), (26, 10, 32, 30), (20, 30, 31, 23), (35, 24, 23, 31), (12, 17, 18, 24, 35, 29), (36, 37, 38), (39, 40, 41), (42, 43, 44), (45, 46, 47), (36, 43, 42, 37), (39, 46, 45, 40), (9, 11, 38, 37, 16), (48, 49, 51, 50), (50, 51, 55, 54), (54, 55, 53, 52), (52, 53, 49, 48), (50, 54, 52, 48), (55, 51, 49, 53), (56, 57, 59, 58), (58, 59, 63, 62), (62, 63, 61, 60), (60, 61, 57, 56), (58, 62, 60, 56), (63, 59, 57, 61), (64, 65, 67, 66), (66, 67, 71, 70), (70, 71, 69, 68), (68, 69, 65, 64), (66, 70, 68, 64), (71, 67, 65, 69)])
me_bookshelfcontent06_0_88x0_44x0_4_a.use_remesh_preserve_volume = False
me_bookshelfcontent06_0_88x0_44x0_4_a.use_remesh_preserve_attributes = False
me_bookshelfcontent06_0_88x0_44x0_4_a.use_mirror_vertex_groups = False
me_bookshelfcontent06_0_88x0_44x0_4_a.update()

# ---- objects
ob_bookshelfcontent06empty = bpy.data.objects.new('BookShelfContent06Empty', None)
ob_box03_0_3x0_3x0_3_proxy_001 = bpy.data.objects.new('Box03_0.3x0.3x0.3_proxy.001', me_box03_0_3x0_3x0_3_a)
ob_book01_0_1x0_2x0_3_proxy_011 = bpy.data.objects.new('Book01_0.1x0.2x0.3_proxy.011', me_book01_0_1x0_2x0_3_a)
ob_book02_0_05x0_25x0_35_proxy_008 = bpy.data.objects.new('Book02_0.05x0.25x0.35_proxy.008', me_book02_0_05x0_25x0_35_a)
ob_book04_0_05x0_2x0_28_proxy_011 = bpy.data.objects.new('Book04_0.05x0.2x0.28_proxy.011', me_book04_0_05x0_2x0_28_a)
ob_book04_0_05x0_2x0_28_proxy_010 = bpy.data.objects.new('Book04_0.05x0.2x0.28_proxy.010', me_book04_0_05x0_2x0_28_a)
ob_bookshelfcontent05empty = bpy.data.objects.new('BookShelfContent05Empty', None)
ob_book03_0_1x0_25x0_32_proxy_007 = bpy.data.objects.new('Book03_0.1x0.25x0.32_proxy.007', me_book03_0_1x0_25x0_32_a)
ob_book02_0_05x0_25x0_35_proxy_007 = bpy.data.objects.new('Book02_0.05x0.25x0.35_proxy.007', me_book02_0_05x0_25x0_35_a)
ob_book01_0_1x0_2x0_3_proxy_010 = bpy.data.objects.new('Book01_0.1x0.2x0.3_proxy.010', me_book01_0_1x0_2x0_3_a)
ob_vase03_0_14x0_14x0_2_proxy_001 = bpy.data.objects.new('Vase03_0.14x0.14x0.2_proxy.001', me_vase03_0_14x0_14x0_2_a)
ob_bookshelfcontent04empty = bpy.data.objects.new('BookShelfContent04Empty', None)
ob_vase01_0_3x0_3x0_32_proxy_001 = bpy.data.objects.new('Vase01_0.3x0.3x0.32_proxy.001', me_vase01_0_3x0_3x0_32_a)
ob_vase02_0_18x0_18x0_24_proxy_001 = bpy.data.objects.new('Vase02_0.18x0.18x0.24_proxy.001', me_vase02_0_18x0_18x0_24_a)
ob_book02_0_05x0_25x0_35_proxy_006 = bpy.data.objects.new('Book02_0.05x0.25x0.35_proxy.006', me_book02_0_05x0_25x0_35_a)
ob_book03_0_1x0_25x0_32_proxy_006 = bpy.data.objects.new('Book03_0.1x0.25x0.32_proxy.006', me_book03_0_1x0_25x0_32_a)
ob_book04_0_05x0_2x0_28_proxy_009 = bpy.data.objects.new('Book04_0.05x0.2x0.28_proxy.009', me_book04_0_05x0_2x0_28_a)
ob_bookshelfcontent03empty = bpy.data.objects.new('BookShelfContent03Empty', None)
ob_book01_0_1x0_2x0_3_proxy_008 = bpy.data.objects.new('Book01_0.1x0.2x0.3_proxy.008', me_book01_0_1x0_2x0_3_a)
ob_book01_0_1x0_2x0_3_proxy_007 = bpy.data.objects.new('Book01_0.1x0.2x0.3_proxy.007', me_book01_0_1x0_2x0_3_a)
ob_book02_0_05x0_25x0_35_proxy_004 = bpy.data.objects.new('Book02_0.05x0.25x0.35_proxy.004', me_book02_0_05x0_25x0_35_a)
ob_book04_0_05x0_2x0_28_proxy_007 = bpy.data.objects.new('Book04_0.05x0.2x0.28_proxy.007', me_book04_0_05x0_2x0_28_a)
ob_book04_0_05x0_2x0_28_proxy_006 = bpy.data.objects.new('Book04_0.05x0.2x0.28_proxy.006', me_book04_0_05x0_2x0_28_a)
ob_book01_0_1x0_2x0_3_proxy_009 = bpy.data.objects.new('Book01_0.1x0.2x0.3_proxy.009', me_book01_0_1x0_2x0_3_a)
ob_book02_0_05x0_25x0_35_proxy_005 = bpy.data.objects.new('Book02_0.05x0.25x0.35_proxy.005', me_book02_0_05x0_25x0_35_a)
ob_book03_0_1x0_25x0_32_proxy_005 = bpy.data.objects.new('Book03_0.1x0.25x0.32_proxy.005', me_book03_0_1x0_25x0_32_a)
ob_book03_0_1x0_25x0_32_proxy_004 = bpy.data.objects.new('Book03_0.1x0.25x0.32_proxy.004', me_book03_0_1x0_25x0_32_a)
ob_book04_0_05x0_2x0_28_proxy_008 = bpy.data.objects.new('Book04_0.05x0.2x0.28_proxy.008', me_book04_0_05x0_2x0_28_a)
ob_bookshelfcontent02empty = bpy.data.objects.new('BookShelfContent02Empty', None)
ob_book01_0_1x0_2x0_3_proxy_006 = bpy.data.objects.new('Book01_0.1x0.2x0.3_proxy.006', me_book01_0_1x0_2x0_3_a)
ob_book01_0_1x0_2x0_3_proxy_005 = bpy.data.objects.new('Book01_0.1x0.2x0.3_proxy.005', me_book01_0_1x0_2x0_3_a)
ob_book02_0_05x0_25x0_35_proxy_003 = bpy.data.objects.new('Book02_0.05x0.25x0.35_proxy.003', me_book02_0_05x0_25x0_35_a)
ob_book03_0_1x0_25x0_32_proxy_003 = bpy.data.objects.new('Book03_0.1x0.25x0.32_proxy.003', me_book03_0_1x0_25x0_32_a)
ob_book04_0_05x0_2x0_28_proxy_005 = bpy.data.objects.new('Book04_0.05x0.2x0.28_proxy.005', me_book04_0_05x0_2x0_28_a)
ob_book04_0_05x0_2x0_28_proxy_004 = bpy.data.objects.new('Book04_0.05x0.2x0.28_proxy.004', me_book04_0_05x0_2x0_28_a)
ob_crystalball_0_2x0_2x0_5_proxy_001 = bpy.data.objects.new('CrystalBall_0.2x0.2x0.5_proxy.001', me_crystalball_0_2x0_2x0_5_a)
ob_guide = bpy.data.objects.new('Guide', me_plane)
ob_proxies = bpy.data.objects.new('Proxies', None)
ob_box03_0_3x0_3x0_3_proxy = bpy.data.objects.new('Box03_0.3x0.3x0.3_proxy', me_box03_0_3x0_3x0_3_a)
ob_vase03_0_14x0_14x0_2_proxy = bpy.data.objects.new('Vase03_0.14x0.14x0.2_proxy', me_vase03_0_14x0_14x0_2_a)
ob_vase02_0_18x0_18x0_24_proxy = bpy.data.objects.new('Vase02_0.18x0.18x0.24_proxy', me_vase02_0_18x0_18x0_24_a)
ob_vase01_0_3x0_3x0_32_proxy = bpy.data.objects.new('Vase01_0.3x0.3x0.32_proxy', me_vase01_0_3x0_3x0_32_a)
ob_crystalball_0_2x0_2x0_5_proxy = bpy.data.objects.new('CrystalBall_0.2x0.2x0.5_proxy', me_crystalball_0_2x0_2x0_5_a)
ob_book04_0_05x0_2x0_28_proxy = bpy.data.objects.new('Book04_0.05x0.2x0.28_proxy', me_book04_0_05x0_2x0_28_a)
ob_book03_0_1x0_25x0_32_proxy = bpy.data.objects.new('Book03_0.1x0.25x0.32_proxy', me_book03_0_1x0_25x0_32_a)
ob_book02_0_05x0_25x0_35_proxy = bpy.data.objects.new('Book02_0.05x0.25x0.35_proxy', me_book02_0_05x0_25x0_35_a)
ob_book01_0_1x0_2x0_3_proxy_001 = bpy.data.objects.new('Book01_0.1x0.2x0.3_proxy.001', me_book01_0_1x0_2x0_3_a)
ob_bookshelfcontent01empty = bpy.data.objects.new('BookShelfContent01Empty', None)
ob_book01_0_1x0_2x0_3_proxy = bpy.data.objects.new('Book01_0.1x0.2x0.3_proxy', me_book01_0_1x0_2x0_3_a)
ob_book02_0_05x0_25x0_35_proxy_001 = bpy.data.objects.new('Book02_0.05x0.25x0.35_proxy.001', me_book02_0_05x0_25x0_35_a)
ob_book03_0_1x0_25x0_32_proxy_001 = bpy.data.objects.new('Book03_0.1x0.25x0.32_proxy.001', me_book03_0_1x0_25x0_32_a)
ob_book04_0_05x0_2x0_28_proxy_001 = bpy.data.objects.new('Book04_0.05x0.2x0.28_proxy.001', me_book04_0_05x0_2x0_28_a)
ob_book01_0_1x0_2x0_3_proxy_002 = bpy.data.objects.new('Book01_0.1x0.2x0.3_proxy.002', me_book01_0_1x0_2x0_3_a)
ob_book03_0_1x0_25x0_32_proxy_002 = bpy.data.objects.new('Book03_0.1x0.25x0.32_proxy.002', me_book03_0_1x0_25x0_32_a)
ob_book02_0_05x0_25x0_35_proxy_002 = bpy.data.objects.new('Book02_0.05x0.25x0.35_proxy.002', me_book02_0_05x0_25x0_35_a)
ob_book01_0_1x0_2x0_3_proxy_003 = bpy.data.objects.new('Book01_0.1x0.2x0.3_proxy.003', me_book01_0_1x0_2x0_3_a)
ob_book01_0_1x0_2x0_3_proxy_004 = bpy.data.objects.new('Book01_0.1x0.2x0.3_proxy.004', me_book01_0_1x0_2x0_3_a)
ob_book04_0_05x0_2x0_28_proxy_002 = bpy.data.objects.new('Book04_0.05x0.2x0.28_proxy.002', me_book04_0_05x0_2x0_28_a)
ob_book04_0_05x0_2x0_28_proxy_003 = bpy.data.objects.new('Book04_0.05x0.2x0.28_proxy.003', me_book04_0_05x0_2x0_28_a)
ob_bookshelfcontent01_0_88x0_44x0_4 = bpy.data.objects.new('BookShelfContent01_0.88x0.44x0.4', me_bookshelfcontent01_0_88x0_44x0_4_a)
ob_bookshelfcontent02_0_88x0_44x0_4 = bpy.data.objects.new('BookShelfContent02_0.88x0.44x0.4', me_bookshelfcontent02_0_88x0_44x0_4_a)
ob_bookshelfcontent03_0_88x0_44x0_4 = bpy.data.objects.new('BookShelfContent03_0.88x0.44x0.4', me_bookshelfcontent03_0_88x0_44x0_4_a)
ob_bookshelfcontent04_0_88x0_44x0_4 = bpy.data.objects.new('BookShelfContent04_0.88x0.44x0.4', me_bookshelfcontent04_0_88x0_44x0_4_a)
ob_bookshelfcontent05_0_88x0_44x0_4 = bpy.data.objects.new('BookShelfContent05_0.88x0.44x0.4', me_bookshelfcontent05_0_88x0_44x0_4_a)
ob_bookshelfcontent06_0_88x0_44x0_4 = bpy.data.objects.new('BookShelfContent06_0.88x0.44x0.4', me_bookshelfcontent06_0_88x0_44x0_4_a)

# ---- transforms, parenting, visibility, modifiers, constraints
ob_bookshelfcontent06empty.location = (1.0, 5.0, 0.0)
ob_bookshelfcontent06empty.empty_display_size = 0.1
ob_bookshelfcontent06empty.empty_image_offset = (0.0, 0.0)
ob_bookshelfcontent06empty.lineart.crease_threshold = 0.0
ob_box03_0_3x0_3x0_3_proxy_001.parent = ob_bookshelfcontent06empty
ob_box03_0_3x0_3x0_3_proxy_001.matrix_parent_inverse = Matrix(((1.0, 0.0, 0.0, -1.0), (0.0, 1.0, 0.0, -5.0), (0.0, 0.0, 1.0, -0.0), (0.0, 0.0, 0.0, 1.0)))
ob_box03_0_3x0_3x0_3_proxy_001.location = (1.3, 5.427, 0.0)
ob_box03_0_3x0_3x0_3_proxy_001.scale = (0.3, 0.3, 0.3)
ob_box03_0_3x0_3x0_3_proxy_001.lineart.crease_threshold = 0.0
ob_book01_0_1x0_2x0_3_proxy_011.parent = ob_bookshelfcontent06empty
ob_book01_0_1x0_2x0_3_proxy_011.matrix_parent_inverse = Matrix(((1.0, 0.0, 0.0, -1.0), (0.0, 1.0, 0.0, -5.0), (0.0, 0.0, 1.0, -0.0), (0.0, 0.0, 0.0, 1.0)))
ob_book01_0_1x0_2x0_3_proxy_011.location = (1.0, 5.05, 0.0)
ob_book01_0_1x0_2x0_3_proxy_011.rotation_euler = (0.0, 0.0, -1.571)
ob_book01_0_1x0_2x0_3_proxy_011.lineart.crease_threshold = 0.0
ob_book02_0_05x0_25x0_35_proxy_008.parent = ob_bookshelfcontent06empty
ob_book02_0_05x0_25x0_35_proxy_008.matrix_parent_inverse = Matrix(((1.0, 0.0, 0.0, -1.0), (0.0, 1.0, 0.0, -5.0), (0.0, 0.0, 1.0, -0.0), (0.0, 0.0, 0.0, 1.0)))
ob_book02_0_05x0_25x0_35_proxy_008.location = (1.0, 5.0, 0.0)
ob_book02_0_05x0_25x0_35_proxy_008.rotation_euler = (0.0, 0.0, -1.571)
ob_book02_0_05x0_25x0_35_proxy_008.lineart.crease_threshold = 0.0
ob_book04_0_05x0_2x0_28_proxy_011.parent = ob_bookshelfcontent06empty
ob_book04_0_05x0_2x0_28_proxy_011.matrix_parent_inverse = Matrix(((1.0, 0.0, 0.0, -1.0), (0.0, 1.0, 0.0, -5.0), (0.0, 0.0, 1.0, -0.0), (0.0, 0.0, 0.0, 1.0)))
ob_book04_0_05x0_2x0_28_proxy_011.location = (1.0, 5.233, 0.0)
ob_book04_0_05x0_2x0_28_proxy_011.rotation_euler = (-1.96e-08, 0.1197, -1.571)
ob_book04_0_05x0_2x0_28_proxy_011.lineart.crease_threshold = 0.0
ob_book04_0_05x0_2x0_28_proxy_010.parent = ob_bookshelfcontent06empty
ob_book04_0_05x0_2x0_28_proxy_010.matrix_parent_inverse = Matrix(((1.0, 0.0, 0.0, -1.0), (0.0, 1.0, 0.0, -5.0), (0.0, 0.0, 1.0, -0.0), (0.0, 0.0, 0.0, 1.0)))
ob_book04_0_05x0_2x0_28_proxy_010.location = (1.0, 5.15, 0.0)
ob_book04_0_05x0_2x0_28_proxy_010.rotation_euler = (0.0, 0.0, -1.571)
ob_book04_0_05x0_2x0_28_proxy_010.lineart.crease_threshold = 0.0
ob_bookshelfcontent05empty.location = (1.0, 4.0, 0.0)
ob_bookshelfcontent05empty.empty_display_size = 0.1
ob_bookshelfcontent05empty.empty_image_offset = (0.0, 0.0)
ob_bookshelfcontent05empty.lineart.crease_threshold = 0.0
ob_book03_0_1x0_25x0_32_proxy_007.parent = ob_bookshelfcontent05empty
ob_book03_0_1x0_25x0_32_proxy_007.matrix_parent_inverse = Matrix(((1.0, 0.0, 0.0, -1.0), (0.0, 1.0, 0.0, -4.0), (0.0, 0.0, 1.0, -0.0), (0.0, 0.0, 0.0, 1.0)))
ob_book03_0_1x0_25x0_32_proxy_007.location = (1.0, 4.823, 0.0)
ob_book03_0_1x0_25x0_32_proxy_007.rotation_euler = (1.571, 1.571, 0.0)
ob_book03_0_1x0_25x0_32_proxy_007.lineart.crease_threshold = 0.0
ob_book02_0_05x0_25x0_35_proxy_007.parent = ob_bookshelfcontent05empty
ob_book02_0_05x0_25x0_35_proxy_007.matrix_parent_inverse = Matrix(((1.0, 0.0, 0.0, -1.0), (0.0, 1.0, 0.0, -4.0), (0.0, 0.0, 1.0, -0.0), (0.0, 0.0, 0.0, 1.0)))
ob_book02_0_05x0_25x0_35_proxy_007.location = (1.078, 4.751, 0.1)
ob_book02_0_05x0_25x0_35_proxy_007.rotation_euler = (1.571, 1.571, 0.0)
ob_book02_0_05x0_25x0_35_proxy_007.lineart.crease_threshold = 0.0
ob_book01_0_1x0_2x0_3_proxy_010.parent = ob_bookshelfcontent05empty
ob_book01_0_1x0_2x0_3_proxy_010.matrix_parent_inverse = Matrix(((1.0, 0.0, 0.0, -1.0), (0.0, 1.0, 0.0, -4.0), (0.0, 0.0, 1.0, -0.0), (0.0, 0.0, 0.0, 1.0)))
ob_book01_0_1x0_2x0_3_proxy_010.location = (1.06, 4.814, 0.15)
ob_book01_0_1x0_2x0_3_proxy_010.rotation_euler = (1.396, 1.571, 0.0)
ob_book01_0_1x0_2x0_3_proxy_010.lineart.crease_threshold = 0.0
ob_vase03_0_14x0_14x0_2_proxy_001.parent = ob_bookshelfcontent05empty
ob_vase03_0_14x0_14x0_2_proxy_001.matrix_parent_inverse = Matrix(((1.0, 0.0, 0.0, -1.0), (0.0, 1.0, 0.0, -4.0), (0.0, 0.0, 1.0, -0.0), (0.0, 0.0, 0.0, 1.0)))
ob_vase03_0_14x0_14x0_2_proxy_001.location = (1.161, 4.212, 0.0)
ob_vase03_0_14x0_14x0_2_proxy_001.lineart.crease_threshold = 0.0
ob_bookshelfcontent04empty.location = (1.0, 3.0, 0.0)
ob_bookshelfcontent04empty.empty_display_size = 0.1
ob_bookshelfcontent04empty.empty_image_offset = (0.0, 0.0)
ob_bookshelfcontent04empty.lineart.crease_threshold = 0.0
ob_vase01_0_3x0_3x0_32_proxy_001.parent = ob_bookshelfcontent04empty
ob_vase01_0_3x0_3x0_32_proxy_001.matrix_parent_inverse = Matrix(((1.0, 0.0, 0.0, -1.0), (0.0, 1.0, 0.0, -3.0), (0.0, 0.0, 1.0, -0.0), (0.0, 0.0, 0.0, 1.0)))
ob_vase01_0_3x0_3x0_32_proxy_001.location = (1.15, 3.15, 0.0)
ob_vase01_0_3x0_3x0_32_proxy_001.lineart.crease_threshold = 0.0
ob_vase02_0_18x0_18x0_24_proxy_001.parent = ob_bookshelfcontent04empty
ob_vase02_0_18x0_18x0_24_proxy_001.matrix_parent_inverse = Matrix(((1.0, 0.0, 0.0, -1.0), (0.0, 1.0, 0.0, -3.0), (0.0, 0.0, 1.0, -0.0), (0.0, 0.0, 0.0, 1.0)))
ob_vase02_0_18x0_18x0_24_proxy_001.location = (1.15, 3.4, 0.0)
ob_vase02_0_18x0_18x0_24_proxy_001.lineart.crease_threshold = 0.0
ob_book02_0_05x0_25x0_35_proxy_006.parent = ob_bookshelfcontent04empty
ob_book02_0_05x0_25x0_35_proxy_006.matrix_parent_inverse = Matrix(((1.0, 0.0, 0.0, -1.0), (0.0, 1.0, 0.0, -3.0), (0.0, 0.0, 1.0, -0.0), (0.0, 0.0, 0.0, 1.0)))
ob_book02_0_05x0_25x0_35_proxy_006.location = (1.0, 3.626, 0.0)
ob_book02_0_05x0_25x0_35_proxy_006.rotation_euler = (2.753e-08, -0.1576, -1.571)
ob_book02_0_05x0_25x0_35_proxy_006.lineart.crease_threshold = 0.0
ob_book03_0_1x0_25x0_32_proxy_006.parent = ob_bookshelfcontent04empty
ob_book03_0_1x0_25x0_32_proxy_006.matrix_parent_inverse = Matrix(((1.0, 0.0, 0.0, -1.0), (0.0, 1.0, 0.0, -3.0), (0.0, 0.0, 1.0, -0.0), (0.0, 0.0, 0.0, 1.0)))
ob_book03_0_1x0_25x0_32_proxy_006.location = (1.0, 3.73, 0.0)
ob_book03_0_1x0_25x0_32_proxy_006.rotation_euler = (0.0, 0.0, -1.571)
ob_book03_0_1x0_25x0_32_proxy_006.lineart.crease_threshold = 0.0
ob_book04_0_05x0_2x0_28_proxy_009.parent = ob_bookshelfcontent04empty
ob_book04_0_05x0_2x0_28_proxy_009.matrix_parent_inverse = Matrix(((1.0, 0.0, 0.0, -1.0), (0.0, 1.0, 0.0, -3.0), (0.0, 0.0, 1.0, -0.0), (0.0, 0.0, 0.0, 1.0)))
ob_book04_0_05x0_2x0_28_proxy_009.location = (1.0, 3.83, 0.0)
ob_book04_0_05x0_2x0_28_proxy_009.rotation_euler = (0.0, 0.0, -1.571)
ob_book04_0_05x0_2x0_28_proxy_009.lineart.crease_threshold = 0.0
ob_bookshelfcontent03empty.location = (1.0, 2.0, 0.0)
ob_bookshelfcontent03empty.empty_display_size = 0.1
ob_bookshelfcontent03empty.empty_image_offset = (0.0, 0.0)
ob_bookshelfcontent03empty.lineart.crease_threshold = 0.0
ob_book01_0_1x0_2x0_3_proxy_008.parent = ob_bookshelfcontent03empty
ob_book01_0_1x0_2x0_3_proxy_008.matrix_parent_inverse = Matrix(((1.0, 0.0, 0.0, -1.0), (0.0, 1.0, 0.0, -2.0), (0.0, 0.0, 1.0, -0.0), (0.0, 0.0, 0.0, 1.0)))
ob_book01_0_1x0_2x0_3_proxy_008.location = (1.0, 2.05, 0.0)
ob_book01_0_1x0_2x0_3_proxy_008.rotation_euler = (0.0, 0.0, -1.571)
ob_book01_0_1x0_2x0_3_proxy_008.lineart.crease_threshold = 0.0
ob_book01_0_1x0_2x0_3_proxy_007.parent = ob_bookshelfcontent03empty
ob_book01_0_1x0_2x0_3_proxy_007.matrix_parent_inverse = Matrix(((1.0, 0.0, 0.0, -1.0), (0.0, 1.0, 0.0, -2.0), (0.0, 0.0, 1.0, -0.0), (0.0, 0.0, 0.0, 1.0)))
ob_book01_0_1x0_2x0_3_proxy_007.location = (1.0, 2.198, 0.0)
ob_book01_0_1x0_2x0_3_proxy_007.rotation_euler = (0.0, 0.0, -1.571)
ob_book01_0_1x0_2x0_3_proxy_007.lineart.crease_threshold = 0.0
ob_book02_0_05x0_25x0_35_proxy_004.parent = ob_bookshelfcontent03empty
ob_book02_0_05x0_25x0_35_proxy_004.matrix_parent_inverse = Matrix(((1.0, 0.0, 0.0, -1.0), (0.0, 1.0, 0.0, -2.0), (0.0, 0.0, 1.0, -0.0), (0.0, 0.0, 0.0, 1.0)))
ob_book02_0_05x0_25x0_35_proxy_004.location = (1.0, 2.0, 0.0)
ob_book02_0_05x0_25x0_35_proxy_004.rotation_euler = (0.0, 0.0, -1.571)
ob_book02_0_05x0_25x0_35_proxy_004.lineart.crease_threshold = 0.0
ob_book04_0_05x0_2x0_28_proxy_007.parent = ob_bookshelfcontent03empty
ob_book04_0_05x0_2x0_28_proxy_007.matrix_parent_inverse = Matrix(((1.0, 0.0, 0.0, -1.0), (0.0, 1.0, 0.0, -2.0), (0.0, 0.0, 1.0, -0.0), (0.0, 0.0, 0.0, 1.0)))
ob_book04_0_05x0_2x0_28_proxy_007.location = (1.0, 2.15, 0.0)
ob_book04_0_05x0_2x0_28_proxy_007.rotation_euler = (0.0, 0.0, -1.571)
ob_book04_0_05x0_2x0_28_proxy_007.lineart.crease_threshold = 0.0
ob_book04_0_05x0_2x0_28_proxy_006.parent = ob_bookshelfcontent03empty
ob_book04_0_05x0_2x0_28_proxy_006.matrix_parent_inverse = Matrix(((1.0, 0.0, 0.0, -1.0), (0.0, 1.0, 0.0, -2.0), (0.0, 0.0, 1.0, -0.0), (0.0, 0.0, 0.0, 1.0)))
ob_book04_0_05x0_2x0_28_proxy_006.location = (1.0, 2.322, 0.0)
ob_book04_0_05x0_2x0_28_proxy_006.rotation_euler = (-1.96e-08, 0.1197, -1.571)
ob_book04_0_05x0_2x0_28_proxy_006.lineart.crease_threshold = 0.0
ob_book01_0_1x0_2x0_3_proxy_009.parent = ob_bookshelfcontent03empty
ob_book01_0_1x0_2x0_3_proxy_009.matrix_parent_inverse = Matrix(((1.0, 0.0, 0.0, -1.0), (0.0, 1.0, 0.0, -2.0), (0.0, 0.0, 1.0, -0.0), (0.0, 0.0, 0.0, 1.0)))
ob_book01_0_1x0_2x0_3_proxy_009.location = (1.0, 2.68, 0.0)
ob_book01_0_1x0_2x0_3_proxy_009.rotation_euler = (0.0, 0.0, -1.571)
ob_book01_0_1x0_2x0_3_proxy_009.lineart.crease_threshold = 0.0
ob_book02_0_05x0_25x0_35_proxy_005.parent = ob_bookshelfcontent03empty
ob_book02_0_05x0_25x0_35_proxy_005.matrix_parent_inverse = Matrix(((1.0, 0.0, 0.0, -1.0), (0.0, 1.0, 0.0, -2.0), (0.0, 0.0, 1.0, -0.0), (0.0, 0.0, 0.0, 1.0)))
ob_book02_0_05x0_25x0_35_proxy_005.location = (1.0, 2.368, 0.0)
ob_book02_0_05x0_25x0_35_proxy_005.rotation_euler = (5.603e-08, -0.3312, -1.571)
ob_book02_0_05x0_25x0_35_proxy_005.lineart.crease_threshold = 0.0
ob_book03_0_1x0_25x0_32_proxy_005.parent = ob_bookshelfcontent03empty
ob_book03_0_1x0_25x0_32_proxy_005.matrix_parent_inverse = Matrix(((1.0, 0.0, 0.0, -1.0), (0.0, 1.0, 0.0, -2.0), (0.0, 0.0, 1.0, -0.0), (0.0, 0.0, 0.0, 1.0)))
ob_book03_0_1x0_25x0_32_proxy_005.location = (1.0, 2.532, 0.0)
ob_book03_0_1x0_25x0_32_proxy_005.rotation_euler = (0.0, 0.0, -1.571)
ob_book03_0_1x0_25x0_32_proxy_005.lineart.crease_threshold = 0.0
ob_book03_0_1x0_25x0_32_proxy_004.parent = ob_bookshelfcontent03empty
ob_book03_0_1x0_25x0_32_proxy_004.matrix_parent_inverse = Matrix(((1.0, 0.0, 0.0, -1.0), (0.0, 1.0, 0.0, -2.0), (0.0, 0.0, 1.0, -0.0), (0.0, 0.0, 0.0, 1.0)))
ob_book03_0_1x0_25x0_32_proxy_004.location = (1.0, 2.78, 0.0)
ob_book03_0_1x0_25x0_32_proxy_004.rotation_euler = (0.0, 0.0, -1.571)
ob_book03_0_1x0_25x0_32_proxy_004.lineart.crease_threshold = 0.0
ob_book04_0_05x0_2x0_28_proxy_008.parent = ob_bookshelfcontent03empty
ob_book04_0_05x0_2x0_28_proxy_008.matrix_parent_inverse = Matrix(((1.0, 0.0, 0.0, -1.0), (0.0, 1.0, 0.0, -2.0), (0.0, 0.0, 1.0, -0.0), (0.0, 0.0, 0.0, 1.0)))
ob_book04_0_05x0_2x0_28_proxy_008.location = (1.0, 2.632, 0.0)
ob_book04_0_05x0_2x0_28_proxy_008.rotation_euler = (0.0, 0.0, -1.571)
ob_book04_0_05x0_2x0_28_proxy_008.lineart.crease_threshold = 0.0
ob_bookshelfcontent02empty.location = (1.0, 1.0, 0.0)
ob_bookshelfcontent02empty.empty_display_size = 0.1
ob_bookshelfcontent02empty.empty_image_offset = (0.0, 0.0)
ob_bookshelfcontent02empty.lineart.crease_threshold = 0.0
ob_book01_0_1x0_2x0_3_proxy_006.parent = ob_bookshelfcontent02empty
ob_book01_0_1x0_2x0_3_proxy_006.matrix_parent_inverse = Matrix(((1.0, 0.0, 0.0, -1.0), (0.0, 1.0, 0.0, -1.0), (0.0, 0.0, 1.0, 0.0), (0.0, 0.0, 0.0, 1.0)))
ob_book01_0_1x0_2x0_3_proxy_006.location = (1.0, 1.15, 0.0)
ob_book01_0_1x0_2x0_3_proxy_006.rotation_euler = (0.0, 0.0, -1.571)
ob_book01_0_1x0_2x0_3_proxy_006.lineart.crease_threshold = 0.0
ob_book01_0_1x0_2x0_3_proxy_005.parent = ob_bookshelfcontent02empty
ob_book01_0_1x0_2x0_3_proxy_005.matrix_parent_inverse = Matrix(((1.0, 0.0, 0.0, -1.0), (0.0, 1.0, 0.0, -1.0), (0.0, 0.0, 1.0, 0.0), (0.0, 0.0, 0.0, 1.0)))
ob_book01_0_1x0_2x0_3_proxy_005.location = (1.0, 1.415, 0.0)
ob_book01_0_1x0_2x0_3_proxy_005.rotation_euler = (0.0, 0.0, -1.571)
ob_book01_0_1x0_2x0_3_proxy_005.lineart.crease_threshold = 0.0
ob_book02_0_05x0_25x0_35_proxy_003.parent = ob_bookshelfcontent02empty
ob_book02_0_05x0_25x0_35_proxy_003.matrix_parent_inverse = Matrix(((1.0, 0.0, 0.0, -1.0), (0.0, 1.0, 0.0, -1.0), (0.0, 0.0, 1.0, 0.0), (0.0, 0.0, 0.0, 1.0)))
ob_book02_0_05x0_25x0_35_proxy_003.location = (1.0, 1.1, 0.0)
ob_book02_0_05x0_25x0_35_proxy_003.rotation_euler = (0.0, 0.0, -1.571)
ob_book02_0_05x0_25x0_35_proxy_003.lineart.crease_threshold = 0.0
ob_book03_0_1x0_25x0_32_proxy_003.parent = ob_bookshelfcontent02empty
ob_book03_0_1x0_25x0_32_proxy_003.matrix_parent_inverse = Matrix(((1.0, 0.0, 0.0, -1.0), (0.0, 1.0, 0.0, -1.0), (0.0, 0.0, 1.0, 0.0), (0.0, 0.0, 0.0, 1.0)))
ob_book03_0_1x0_25x0_32_proxy_003.location = (1.0, 1.0, 0.0)
ob_book03_0_1x0_25x0_32_proxy_003.rotation_euler = (0.0, 0.0, -1.571)
ob_book03_0_1x0_25x0_32_proxy_003.lineart.crease_threshold = 0.0
ob_book04_0_05x0_2x0_28_proxy_005.parent = ob_bookshelfcontent02empty
ob_book04_0_05x0_2x0_28_proxy_005.matrix_parent_inverse = Matrix(((1.0, 0.0, 0.0, -1.0), (0.0, 1.0, 0.0, -1.0), (0.0, 0.0, 1.0, 0.0), (0.0, 0.0, 0.0, 1.0)))
ob_book04_0_05x0_2x0_28_proxy_005.location = (1.0, 1.367, 0.0)
ob_book04_0_05x0_2x0_28_proxy_005.rotation_euler = (-7.549e-08, 0.4339, -1.571)
ob_book04_0_05x0_2x0_28_proxy_005.lineart.crease_threshold = 0.0
ob_book04_0_05x0_2x0_28_proxy_004.parent = ob_bookshelfcontent02empty
ob_book04_0_05x0_2x0_28_proxy_004.matrix_parent_inverse = Matrix(((1.0, 0.0, 0.0, -1.0), (0.0, 1.0, 0.0, -1.0), (0.0, 0.0, 1.0, 0.0), (0.0, 0.0, 0.0, 1.0)))
ob_book04_0_05x0_2x0_28_proxy_004.location = (1.0, 1.515, 0.0)
ob_book04_0_05x0_2x0_28_proxy_004.rotation_euler = (0.0, 0.0, -1.571)
ob_book04_0_05x0_2x0_28_proxy_004.lineart.crease_threshold = 0.0
ob_crystalball_0_2x0_2x0_5_proxy_001.parent = ob_bookshelfcontent02empty
ob_crystalball_0_2x0_2x0_5_proxy_001.matrix_parent_inverse = Matrix(((1.0, 0.0, 0.0, -1.0), (0.0, 1.0, 0.0, -1.0), (0.0, 0.0, 1.0, 0.0), (0.0, 0.0, 0.0, 1.0)))
ob_crystalball_0_2x0_2x0_5_proxy_001.location = (1.15, 1.73, 0.0)
ob_crystalball_0_2x0_2x0_5_proxy_001.lineart.crease_threshold = 0.0
ob_guide.location = (0.0, 0.0, 0.0)
ob_guide.hide_viewport = True
ob_guide.lineart.crease_threshold = 0.0
ob_proxies.location = (0.0, 0.0, 0.0)
ob_proxies.empty_display_size = 0.1
ob_proxies.empty_image_offset = (0.0, 0.0)
ob_proxies.lineart.crease_threshold = 0.0
ob_box03_0_3x0_3x0_3_proxy.parent = ob_proxies
ob_box03_0_3x0_3x0_3_proxy.location = (-2.0, 0.0, 0.0)
ob_box03_0_3x0_3x0_3_proxy.scale = (0.3, 0.3, 0.3)
ob_box03_0_3x0_3x0_3_proxy.lineart.crease_threshold = 0.0
ob_vase03_0_14x0_14x0_2_proxy.parent = ob_proxies
ob_vase03_0_14x0_14x0_2_proxy.location = (-1.0, 2.0, 0.0)
ob_vase03_0_14x0_14x0_2_proxy.lineart.crease_threshold = 0.0
ob_vase02_0_18x0_18x0_24_proxy.parent = ob_proxies
ob_vase02_0_18x0_18x0_24_proxy.location = (-1.0, 1.0, 0.0)
ob_vase02_0_18x0_18x0_24_proxy.lineart.crease_threshold = 0.0
ob_vase01_0_3x0_3x0_32_proxy.parent = ob_proxies
ob_vase01_0_3x0_3x0_32_proxy.location = (-1.0, 0.0, 0.0)
ob_vase01_0_3x0_3x0_32_proxy.lineart.crease_threshold = 0.0
ob_crystalball_0_2x0_2x0_5_proxy.parent = ob_proxies
ob_crystalball_0_2x0_2x0_5_proxy.location = (0.1, 4.1, 0.0)
ob_crystalball_0_2x0_2x0_5_proxy.lineart.crease_threshold = 0.0
ob_book04_0_05x0_2x0_28_proxy.parent = ob_proxies
ob_book04_0_05x0_2x0_28_proxy.location = (0.0, 3.0, 0.0)
ob_book04_0_05x0_2x0_28_proxy.rotation_euler = (0.0, -0.0, -1.571)
ob_book04_0_05x0_2x0_28_proxy.lineart.crease_threshold = 0.0
ob_book03_0_1x0_25x0_32_proxy.parent = ob_proxies
ob_book03_0_1x0_25x0_32_proxy.location = (0.0, 2.0, 0.0)
ob_book03_0_1x0_25x0_32_proxy.rotation_euler = (0.0, -0.0, -1.571)
ob_book03_0_1x0_25x0_32_proxy.lineart.crease_threshold = 0.0
ob_book02_0_05x0_25x0_35_proxy.parent = ob_proxies
ob_book02_0_05x0_25x0_35_proxy.location = (0.0, 1.0, 0.0)
ob_book02_0_05x0_25x0_35_proxy.rotation_euler = (0.0, -0.0, -1.571)
ob_book02_0_05x0_25x0_35_proxy.lineart.crease_threshold = 0.0
ob_book01_0_1x0_2x0_3_proxy_001.parent = ob_proxies
ob_book01_0_1x0_2x0_3_proxy_001.location = (0.0, 0.0, 0.0)
ob_book01_0_1x0_2x0_3_proxy_001.rotation_euler = (0.0, -0.0, -1.571)
ob_book01_0_1x0_2x0_3_proxy_001.lineart.crease_threshold = 0.0
ob_bookshelfcontent01empty.location = (1.0, 0.0, 0.0)
ob_bookshelfcontent01empty.empty_display_size = 0.1
ob_bookshelfcontent01empty.empty_image_offset = (0.0, 0.0)
ob_bookshelfcontent01empty.lineart.crease_threshold = 0.0
ob_book01_0_1x0_2x0_3_proxy.parent = ob_bookshelfcontent01empty
ob_book01_0_1x0_2x0_3_proxy.matrix_parent_inverse = Matrix(((1.0, 0.0, 0.0, -1.0), (0.0, 1.0, 0.0, 0.0), (0.0, 0.0, 1.0, 0.0), (0.0, 0.0, 0.0, 1.0)))
ob_book01_0_1x0_2x0_3_proxy.location = (1.0, 0.0, 0.0)
ob_book01_0_1x0_2x0_3_proxy.rotation_euler = (0.0, 0.0, -1.571)
ob_book01_0_1x0_2x0_3_proxy.lineart.crease_threshold = 0.0
ob_book02_0_05x0_25x0_35_proxy_001.parent = ob_bookshelfcontent01empty
ob_book02_0_05x0_25x0_35_proxy_001.matrix_parent_inverse = Matrix(((1.0, 0.0, 0.0, -1.0), (0.0, 1.0, 0.0, 0.0), (0.0, 0.0, 1.0, 0.0), (0.0, 0.0, 0.0, 1.0)))
ob_book02_0_05x0_25x0_35_proxy_001.location = (1.0, 0.1, 0.0)
ob_book02_0_05x0_25x0_35_proxy_001.rotation_euler = (0.0, 0.0, -1.571)
ob_book02_0_05x0_25x0_35_proxy_001.lineart.crease_threshold = 0.0
ob_book03_0_1x0_25x0_32_proxy_001.parent = ob_bookshelfcontent01empty
ob_book03_0_1x0_25x0_32_proxy_001.matrix_parent_inverse = Matrix(((1.0, 0.0, 0.0, -1.0), (0.0, 1.0, 0.0, 0.0), (0.0, 0.0, 1.0, 0.0), (0.0, 0.0, 0.0, 1.0)))
ob_book03_0_1x0_25x0_32_proxy_001.location = (1.0, 0.15, 0.0)
ob_book03_0_1x0_25x0_32_proxy_001.rotation_euler = (0.0, 0.0, -1.571)
ob_book03_0_1x0_25x0_32_proxy_001.lineart.crease_threshold = 0.0
ob_book04_0_05x0_2x0_28_proxy_001.parent = ob_bookshelfcontent01empty
ob_book04_0_05x0_2x0_28_proxy_001.matrix_parent_inverse = Matrix(((1.0, 0.0, 0.0, -1.0), (0.0, 1.0, 0.0, 0.0), (0.0, 0.0, 1.0, 0.0), (0.0, 0.0, 0.0, 1.0)))
ob_book04_0_05x0_2x0_28_proxy_001.location = (1.0, 0.25, 0.0)
ob_book04_0_05x0_2x0_28_proxy_001.rotation_euler = (0.0, 0.0, -1.571)
ob_book04_0_05x0_2x0_28_proxy_001.lineart.crease_threshold = 0.0
ob_book01_0_1x0_2x0_3_proxy_002.parent = ob_bookshelfcontent01empty
ob_book01_0_1x0_2x0_3_proxy_002.matrix_parent_inverse = Matrix(((1.0, 0.0, 0.0, -1.0), (0.0, 1.0, 0.0, 0.0), (0.0, 0.0, 1.0, 0.0), (0.0, 0.0, 0.0, 1.0)))
ob_book01_0_1x0_2x0_3_proxy_002.location = (1.0, 0.2978, 0.0)
ob_book01_0_1x0_2x0_3_proxy_002.rotation_euler = (0.0, 0.0, -1.571)
ob_book01_0_1x0_2x0_3_proxy_002.lineart.crease_threshold = 0.0
ob_book03_0_1x0_25x0_32_proxy_002.parent = ob_bookshelfcontent01empty
ob_book03_0_1x0_25x0_32_proxy_002.matrix_parent_inverse = Matrix(((1.0, 0.0, 0.0, -1.0), (0.0, 1.0, 0.0, 0.0), (0.0, 0.0, 1.0, 0.0), (0.0, 0.0, 0.0, 1.0)))
ob_book03_0_1x0_25x0_32_proxy_002.location = (1.0, 0.3978, 0.0)
ob_book03_0_1x0_25x0_32_proxy_002.rotation_euler = (0.0, 0.0, -1.571)
ob_book03_0_1x0_25x0_32_proxy_002.lineart.crease_threshold = 0.0
ob_book02_0_05x0_25x0_35_proxy_002.parent = ob_bookshelfcontent01empty
ob_book02_0_05x0_25x0_35_proxy_002.matrix_parent_inverse = Matrix(((1.0, 0.0, 0.0, -1.0), (0.0, 1.0, 0.0, 0.0), (0.0, 0.0, 1.0, 0.0), (0.0, 0.0, 0.0, 1.0)))
ob_book02_0_05x0_25x0_35_proxy_002.location = (1.0, 0.4978, 0.0)
ob_book02_0_05x0_25x0_35_proxy_002.rotation_euler = (0.0, 0.0, -1.571)
ob_book02_0_05x0_25x0_35_proxy_002.lineart.crease_threshold = 0.0
ob_book01_0_1x0_2x0_3_proxy_003.parent = ob_bookshelfcontent01empty
ob_book01_0_1x0_2x0_3_proxy_003.matrix_parent_inverse = Matrix(((1.0, 0.0, 0.0, -1.0), (0.0, 1.0, 0.0, 0.0), (0.0, 0.0, 1.0, 0.0), (0.0, 0.0, 0.0, 1.0)))
ob_book01_0_1x0_2x0_3_proxy_003.location = (1.0, 0.5478, 0.0)
ob_book01_0_1x0_2x0_3_proxy_003.rotation_euler = (0.0, 0.0, -1.571)
ob_book01_0_1x0_2x0_3_proxy_003.lineart.crease_threshold = 0.0
ob_book01_0_1x0_2x0_3_proxy_004.parent = ob_bookshelfcontent01empty
ob_book01_0_1x0_2x0_3_proxy_004.matrix_parent_inverse = Matrix(((1.0, 0.0, 0.0, -1.0), (0.0, 1.0, 0.0, 0.0), (0.0, 0.0, 1.0, 0.0), (0.0, 0.0, 0.0, 1.0)))
ob_book01_0_1x0_2x0_3_proxy_004.location = (1.0, 0.6957, 0.0)
ob_book01_0_1x0_2x0_3_proxy_004.rotation_euler = (0.0, 0.0, -1.571)
ob_book01_0_1x0_2x0_3_proxy_004.lineart.crease_threshold = 0.0
ob_book04_0_05x0_2x0_28_proxy_002.parent = ob_bookshelfcontent01empty
ob_book04_0_05x0_2x0_28_proxy_002.matrix_parent_inverse = Matrix(((1.0, 0.0, 0.0, -1.0), (0.0, 1.0, 0.0, 0.0), (0.0, 0.0, 1.0, 0.0), (0.0, 0.0, 0.0, 1.0)))
ob_book04_0_05x0_2x0_28_proxy_002.location = (1.0, 0.6478, 0.0)
ob_book04_0_05x0_2x0_28_proxy_002.rotation_euler = (0.0, 0.0, -1.571)
ob_book04_0_05x0_2x0_28_proxy_002.lineart.crease_threshold = 0.0
ob_book04_0_05x0_2x0_28_proxy_003.parent = ob_bookshelfcontent01empty
ob_book04_0_05x0_2x0_28_proxy_003.matrix_parent_inverse = Matrix(((1.0, 0.0, 0.0, -1.0), (0.0, 1.0, 0.0, 0.0), (0.0, 0.0, 1.0, 0.0), (0.0, 0.0, 0.0, 1.0)))
ob_book04_0_05x0_2x0_28_proxy_003.location = (1.0, 0.7957, 0.0)
ob_book04_0_05x0_2x0_28_proxy_003.rotation_euler = (0.0, 0.0, -1.571)
ob_book04_0_05x0_2x0_28_proxy_003.lineart.crease_threshold = 0.0
ob_bookshelfcontent01_0_88x0_44x0_4.location = (2.0, 0.0, 0.0)
ob_bookshelfcontent01_0_88x0_44x0_4.lineart.crease_threshold = 0.0
ob_bookshelfcontent02_0_88x0_44x0_4.location = (2.0, 1.0, 0.0)
ob_bookshelfcontent02_0_88x0_44x0_4.rotation_euler = (0.0, 0.0, -1.571)
ob_bookshelfcontent02_0_88x0_44x0_4.lineart.crease_threshold = 0.0
ob_bookshelfcontent03_0_88x0_44x0_4.location = (2.0, 2.78, 0.0)
ob_bookshelfcontent03_0_88x0_44x0_4.rotation_euler = (0.0, 0.0, -1.571)
ob_bookshelfcontent03_0_88x0_44x0_4.lineart.crease_threshold = 0.0
ob_bookshelfcontent04_0_88x0_44x0_4.location = (2.0, 3.73, 0.0)
ob_bookshelfcontent04_0_88x0_44x0_4.rotation_euler = (0.0, 0.0, -1.571)
ob_bookshelfcontent04_0_88x0_44x0_4.lineart.crease_threshold = 0.0
ob_bookshelfcontent05_0_88x0_44x0_4.location = (2.0, 4.0, 0.0)
ob_bookshelfcontent05_0_88x0_44x0_4.lineart.crease_threshold = 0.0
ob_bookshelfcontent06_0_88x0_44x0_4.location = (2.0, 5.0, 0.0)
ob_bookshelfcontent06_0_88x0_44x0_4.scale = (0.3, 0.3, 0.3)
ob_bookshelfcontent06_0_88x0_44x0_4.lineart.crease_threshold = 0.0

# ---- collection membership
col_collection_1.objects.link(ob_bookshelfcontent06empty)
col_collection_1.objects.link(ob_box03_0_3x0_3x0_3_proxy_001)
col_collection_1.objects.link(ob_book01_0_1x0_2x0_3_proxy_011)
col_collection_1.objects.link(ob_book02_0_05x0_25x0_35_proxy_008)
col_collection_1.objects.link(ob_book04_0_05x0_2x0_28_proxy_011)
col_collection_1.objects.link(ob_book04_0_05x0_2x0_28_proxy_010)
col_collection_1.objects.link(ob_bookshelfcontent05empty)
col_collection_1.objects.link(ob_book03_0_1x0_25x0_32_proxy_007)
col_collection_1.objects.link(ob_book02_0_05x0_25x0_35_proxy_007)
col_collection_1.objects.link(ob_book01_0_1x0_2x0_3_proxy_010)
col_collection_1.objects.link(ob_vase03_0_14x0_14x0_2_proxy_001)
col_collection_1.objects.link(ob_bookshelfcontent04empty)
col_collection_1.objects.link(ob_vase01_0_3x0_3x0_32_proxy_001)
col_collection_1.objects.link(ob_vase02_0_18x0_18x0_24_proxy_001)
col_collection_1.objects.link(ob_book02_0_05x0_25x0_35_proxy_006)
col_collection_1.objects.link(ob_book03_0_1x0_25x0_32_proxy_006)
col_collection_1.objects.link(ob_book04_0_05x0_2x0_28_proxy_009)
col_collection_1.objects.link(ob_bookshelfcontent03empty)
col_collection_1.objects.link(ob_book01_0_1x0_2x0_3_proxy_008)
col_collection_1.objects.link(ob_book01_0_1x0_2x0_3_proxy_007)
col_collection_1.objects.link(ob_book02_0_05x0_25x0_35_proxy_004)
col_collection_1.objects.link(ob_book04_0_05x0_2x0_28_proxy_007)
col_collection_1.objects.link(ob_book04_0_05x0_2x0_28_proxy_006)
col_collection_1.objects.link(ob_book01_0_1x0_2x0_3_proxy_009)
col_collection_1.objects.link(ob_book02_0_05x0_25x0_35_proxy_005)
col_collection_1.objects.link(ob_book03_0_1x0_25x0_32_proxy_005)
col_collection_1.objects.link(ob_book03_0_1x0_25x0_32_proxy_004)
col_collection_1.objects.link(ob_book04_0_05x0_2x0_28_proxy_008)
col_collection_1.objects.link(ob_bookshelfcontent02empty)
col_collection_1.objects.link(ob_book01_0_1x0_2x0_3_proxy_006)
col_collection_1.objects.link(ob_book01_0_1x0_2x0_3_proxy_005)
col_collection_1.objects.link(ob_book02_0_05x0_25x0_35_proxy_003)
col_collection_1.objects.link(ob_book03_0_1x0_25x0_32_proxy_003)
col_collection_1.objects.link(ob_book04_0_05x0_2x0_28_proxy_005)
col_collection_1.objects.link(ob_book04_0_05x0_2x0_28_proxy_004)
col_collection_1.objects.link(ob_crystalball_0_2x0_2x0_5_proxy_001)
col_collection_1.objects.link(ob_guide)
col_collection_1.objects.link(ob_proxies)
col_collection_1.objects.link(ob_box03_0_3x0_3x0_3_proxy)
col_collection_1.objects.link(ob_vase03_0_14x0_14x0_2_proxy)
col_collection_1.objects.link(ob_vase02_0_18x0_18x0_24_proxy)
col_collection_1.objects.link(ob_vase01_0_3x0_3x0_32_proxy)
col_collection_1.objects.link(ob_crystalball_0_2x0_2x0_5_proxy)
col_collection_1.objects.link(ob_book04_0_05x0_2x0_28_proxy)
col_collection_1.objects.link(ob_book03_0_1x0_25x0_32_proxy)
col_collection_1.objects.link(ob_book02_0_05x0_25x0_35_proxy)
col_collection_1.objects.link(ob_book01_0_1x0_2x0_3_proxy_001)
col_collection_1.objects.link(ob_bookshelfcontent01empty)
col_collection_1.objects.link(ob_book01_0_1x0_2x0_3_proxy)
col_collection_1.objects.link(ob_book02_0_05x0_25x0_35_proxy_001)
col_collection_1.objects.link(ob_book03_0_1x0_25x0_32_proxy_001)
col_collection_1.objects.link(ob_book04_0_05x0_2x0_28_proxy_001)
col_collection_1.objects.link(ob_book01_0_1x0_2x0_3_proxy_002)
col_collection_1.objects.link(ob_book03_0_1x0_25x0_32_proxy_002)
col_collection_1.objects.link(ob_book02_0_05x0_25x0_35_proxy_002)
col_collection_1.objects.link(ob_book01_0_1x0_2x0_3_proxy_003)
col_collection_1.objects.link(ob_book01_0_1x0_2x0_3_proxy_004)
col_collection_1.objects.link(ob_book04_0_05x0_2x0_28_proxy_002)
col_collection_1.objects.link(ob_book04_0_05x0_2x0_28_proxy_003)
col_collection_1.objects.link(ob_bookshelfcontent01_0_88x0_44x0_4)
col_collection_1.objects.link(ob_bookshelfcontent02_0_88x0_44x0_4)
col_collection_1.objects.link(ob_bookshelfcontent03_0_88x0_44x0_4)
col_collection_1.objects.link(ob_bookshelfcontent04_0_88x0_44x0_4)
col_collection_1.objects.link(ob_bookshelfcontent05_0_88x0_44x0_4)
col_collection_1.objects.link(ob_bookshelfcontent06_0_88x0_44x0_4)

# ---- scene / render settings (as saved in the file)
scene.frame_start = 1; scene.frame_end = 250; scene.frame_set(1)
scene.render.engine = 'BLENDER_EEVEE_NEXT'
scene.render.resolution_percentage = 50
scene.render.dither_intensity = 0.0
scene.cycles.use_denoising = False
scene.cycles.samples = 128
scene.cycles.sampling_pattern = 'TABULATED_SOBOL'
scene.cycles.use_adaptive_sampling = False
scene.cycles.use_light_tree = False
scene.cycles.blur_glossy = 0.0
scene.cycles.sample_clamp_indirect = 0.0
scene.view_settings.view_transform = 'Standard'
bpy.context.view_layer.update()

# ---- added for rendering (the .blend has no active camera and no usable light): camera, sun
cam_auto = bpy.data.cameras.new('AutoCamera')
cam_auto.lens = 50.0
cam_auto.sensor_width = 36.0
cam_auto.clip_end = 1000.0
ob_auto_camera = bpy.data.objects.new('AutoCamera', cam_auto)
scene.collection.objects.link(ob_auto_camera)
ob_auto_camera.location = (7.04551, -5.25061, 5.62728)
ob_auto_camera.rotation_euler = (1.09748, -7.21219e-08, 0.694738)
scene.camera = ob_auto_camera
light_auto_sun = bpy.data.lights.new('AutoSun', 'SUN')
light_auto_sun.energy = 3.0
light_auto_sun.angle = 0.0523599
ob_auto_sun = bpy.data.objects.new('AutoSun', light_auto_sun)
scene.collection.objects.link(ob_auto_sun)
ob_auto_sun.rotation_euler = (0.872665, 0.174533, 0.523599)
bpy.context.view_layer.update()
